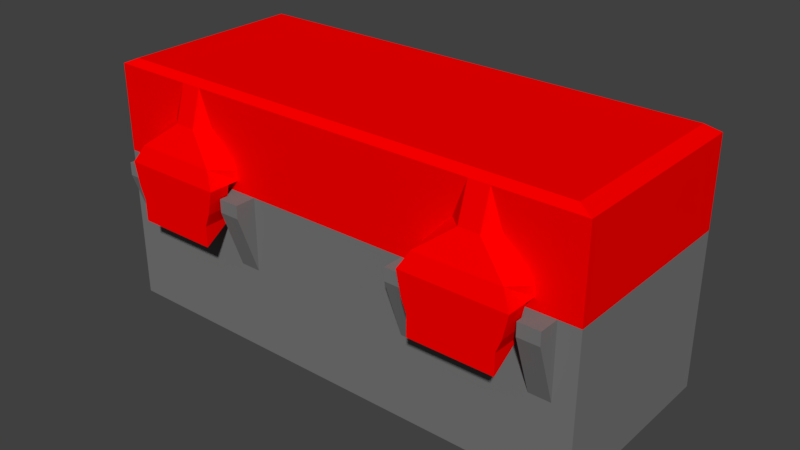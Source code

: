 # Source: Led2.blend  (saved by Blender 2.78.0; exported with 4.5.12 LTS)
import bpy
from mathutils import Matrix  # noqa: F401  (used for matrix-valued properties, if any)

bpy.ops.wm.read_factory_settings(use_empty=True)
scene = bpy.context.scene
scene.name = 'Scene'

# ---- collections
col_collection_1 = bpy.data.collections.new('Collection 1'); scene.collection.children.link(col_collection_1)
col_collection_5 = bpy.data.collections.new('Collection 5'); scene.collection.children.link(col_collection_5)
col_collection_5.hide_render = True
col_collection_5.hide_viewport = True

# ---- materials (node trees are filled in below, after node groups)
mat_material = bpy.data.materials.new('Material')
mat_material.alpha_threshold = 0.0
mat_material.use_transparent_shadow = False
mat_material.diffuse_color = (1.0, 0.0, 0.0, 1.0)
mat_material.roughness = 0.5
mat_material.line_color = (0.0, 0.0, 0.0, 1.0)
mat_material_001 = bpy.data.materials.new('Material.001')
mat_material_001.alpha_threshold = 0.0
mat_material_001.use_transparent_shadow = False
mat_material_001.diffuse_color = (0.1845, 0.1845, 0.1845, 1.0)
mat_material_001.roughness = 0.5

# ---- material node trees

# ---- world
world_world = bpy.data.worlds.new('World'); scene.world = world_world
world_world.color = (0.05088, 0.05088, 0.05088)
world_world.use_sun_shadow = False
world_world.sun_shadow_jitter_overblur = 0.0
world_world.cycles.sampling_method = 'MANUAL'

# ---- meshes
me_plane = bpy.data.meshes.new('Plane')
me_plane.from_pydata([(41.98, 6.201, 15.81), (41.98, 6.201, -4.187)], [(0, 1)], [])
me_plane.use_remesh_preserve_volume = False
me_plane.use_remesh_preserve_attributes = False
me_plane.use_mirror_vertex_groups = False
me_plane.update()
me_cube_003 = bpy.data.meshes.new('Cube.003')
me_cube_003.from_pydata([(0.9545, 0.05, 0.9374), (-1.091, 0.85, 0.408), (1.091, 0.85, 0.408), (-1.091, 0.05, 0.408), (1.091, 0.05, 0.408), (1.0, 0.65, 0.7609), (-1.0, 0.65, 0.7609), (1.0, 0.65, 0.408), (-1.0, 0.65, 0.408), (0.9545, -0.07662, 0.7609), (1.0, 0.05, 0.7609), (1.0, 0.05, 0.408), (-0.9545, -0.07662, 0.7609), (-1.0, 0.05, 0.7609), (-1.0, 0.05, 0.408), (0.9091, 0.65, 1.114), (0.4545, 0.65, 1.114), (0.6368, 0.05, 1.349), (0.7268, 0.05, 1.349), (0.9091, 0.85, 0.408), (0.4545, 0.85, 0.408), (0.9091, 0.65, 0.7609), (0.4545, 0.65, 0.7609), (0.9091, 0.65, 0.408), (0.4545, 0.65, 0.408), (0.4545, 0.05, 1.114), (0.9091, 0.05, 1.114), (1.091, 0.05, 0.5256), (-1.091, 0.05, 0.5256), (1.091, 0.85, 0.5256), (-1.091, 0.85, 0.5256), (1.0, 0.65, 0.5256), (-1.0, 0.65, 0.5256), (-1.0, 0.05, 0.5256), (1.0, 0.05, 0.5256), (0.9091, 0.65, 0.5256), (0.4545, 0.65, 0.5256), (0.9091, 0.85, 0.5256), (0.4545, 0.85, 0.5256), (0.9091, 1.15, 0.408), (0.4545, 1.15, 0.408), (0.8672, 1.094, 0.5959), (0.4965, 1.094, 0.5959), (0.4545, 0.95, 0.408), (0.9091, 0.95, 0.408), (0.8636, 1.15, -0.003798), (0.5, 1.15, -0.003798), (0.5, 0.95, -0.003798), (0.8636, 0.95, -0.003798), (0.8864, 0.95, 0.1433), (0.4773, 0.95, 0.1433), (0.8864, 1.15, 0.1433), (0.4773, 1.15, 0.1433), (0.5, 0.85, -0.003798), (0.8636, 0.85, -0.003798), (0.5, 0.95, -0.08615), (0.8636, 0.95, -0.08615), (0.8636, 1.15, -0.2391), (0.5, 1.15, -0.2391), (-1.045, 0.05, 0.408), (1.091, 0.05, 0.2903), (-1.045, 0.75, 0.408), (1.045, 0.75, 0.408), (1.045, 0.05, 0.408), (0.4545, 0.75, 0.408), (0.9091, 0.75, 0.408), (-1.091, 0.85, 0.2903), (1.091, 0.85, 0.2903), (0.9091, 0.85, 0.2903), (0.4545, 0.85, 0.2903), (1.045, 0.05, 0.3253), (1.065, 0.05, 0.2903), (1.045, 0.75, 0.3253), (1.065, 0.7922, 0.2903), (-1.065, 0.05, 0.2903), (-1.045, 0.05, 0.3253), (0.9091, 0.75, 0.3253), (0.9091, 0.7922, 0.2903), (-1.045, 0.75, 0.3253), (-1.065, 0.7922, 0.2903), (-1.091, 0.05, 0.2903), (-1.091, 0.05, 0.3253), (0.4545, 0.7922, 0.2903), (0.4545, 0.75, 0.3253), (0.9545, 0.65, 0.5256), (0.9545, 0.65, 0.408), (0.9545, 0.65, 0.7609), (0.9545, 0.85, 0.5256), (0.9545, 0.65, 1.114), (0.9545, 0.05, 1.114), (0.9545, 0.85, 0.408), (0.9545, 0.05, 1.349), (0.9545, 0.75, 0.408), (0.9545, 0.85, 0.2903), (0.9545, 0.7922, 0.2903), (0.9545, 0.75, 0.3253), (0.4091, 0.05, 1.349), (0.4091, 0.05, 1.114), (0.4091, 0.75, 0.408), (0.4091, 0.7922, 0.2903), (0.4091, 0.65, 0.7609), (0.4091, 0.65, 0.5256), (0.4091, 0.85, 0.5256), (0.4091, 0.65, 0.408), (0.4091, 0.65, 1.114), (0.4091, 0.85, 0.408), (0.4091, 0.85, 0.2903), (0.4091, 0.75, 0.3253), (-0.4545, 0.05, 1.114), (-0.9091, 0.05, 1.114), (-0.9091, 0.65, 0.408), (-0.4546, 0.65, 0.408), (-0.9091, 0.65, 0.7609), (-0.4545, 0.65, 0.7609), (-0.9091, 0.85, 0.408), (-0.4546, 0.85, 0.408), (-0.6362, 0.05, 1.349), (-0.7274, 0.05, 1.349), (-0.9091, 0.65, 1.114), (-0.4545, 0.65, 1.114), (-0.4546, 0.65, 0.5256), (-0.9091, 0.65, 0.5256), (-0.4546, 0.85, 0.5256), (-0.9091, 0.85, 0.5256), (-0.4546, 1.15, 0.408), (-0.9091, 1.15, 0.408), (-0.4963, 1.094, 0.596), (-0.8673, 1.094, 0.596), (-0.9091, 0.95, 0.408), (-0.4546, 0.95, 0.408), (-0.5, 1.15, -0.003798), (-0.8636, 1.15, -0.003798), (-0.8636, 0.95, -0.003798), (-0.5, 0.95, -0.003798), (-0.4773, 0.95, 0.1433), (-0.8864, 0.95, 0.1433), (-0.4773, 1.15, 0.1433), (-0.8864, 1.15, 0.1433), (-0.8636, 0.85, -0.003798), (-0.5, 0.85, -0.003798), (-0.8636, 0.95, -0.08615), (-0.5, 0.95, -0.08615), (-0.5, 1.15, -0.2391), (-0.8636, 1.15, -0.2391), (-0.9091, 0.75, 0.408), (-0.4546, 0.75, 0.408), (-0.4546, 0.85, 0.2903), (-0.9091, 0.85, 0.2903), (-0.4546, 0.75, 0.3253), (-0.4546, 0.7922, 0.2903), (-0.9091, 0.7922, 0.2903), (-0.9091, 0.75, 0.3253), (-0.4091, 0.65, 0.5256), (-0.4091, 0.65, 0.408), (-0.4091, 0.65, 0.7609), (-0.4091, 0.85, 0.5256), (-0.4091, 0.65, 1.114), (-0.4091, 0.05, 1.114), (-0.4091, 0.85, 0.408), (-0.4091, 0.05, 1.349), (-0.4091, 0.75, 0.408), (-0.4091, 0.85, 0.2903), (-0.4091, 0.7922, 0.2903), (-0.4091, 0.75, 0.3253), (-0.9545, 0.05, 1.349), (-0.9545, 0.05, 1.114), (-0.9545, 0.75, 0.408), (-0.9545, 0.7922, 0.2903), (-0.9545, 0.65, 0.7609), (-0.9545, 0.65, 0.5256), (-0.9545, 0.85, 0.5256), (-0.9545, 0.65, 0.408), (-0.9545, 0.65, 1.114), (-0.9545, 0.85, 0.408), (-0.9545, 0.85, 0.2903), (-0.9545, 0.75, 0.3253), (0.9545, -0.4299, 0.9374), (-1.091, -1.05, 0.408), (1.091, -1.05, 0.408), (-1.091, -0.25, 0.408), (1.0, -0.85, 0.7609), (-1.0, -0.85, 0.7609), (1.0, -0.85, 0.408), (-1.0, -0.85, 0.408), (0.9091, -0.85, 1.114), (0.4545, -0.85, 1.114), (0.9091, -1.05, 0.408), (0.4545, -1.05, 0.408), (0.9091, -0.85, 0.7609), (0.4545, -0.85, 0.7609), (0.9091, -0.85, 0.408), (0.4545, -0.85, 0.408), (-1.091, -0.25, 0.5256), (1.091, -1.05, 0.5256), (-1.091, -1.05, 0.5256), (1.0, -0.85, 0.5256), (-1.0, -0.85, 0.5256), (0.9091, -0.85, 0.5256), (0.4545, -0.85, 0.5256), (0.9091, -1.05, 0.5256), (0.4545, -1.05, 0.5256), (0.9091, -1.35, 0.408), (0.4545, -1.35, 0.408), (0.8672, -1.293, 0.5959), (0.4965, -1.293, 0.5959), (0.4545, -1.15, 0.408), (0.9091, -1.15, 0.408), (0.8636, -1.35, -0.003798), (0.5, -1.35, -0.003798), (0.5, -1.15, -0.003798), (0.8636, -1.15, -0.003798), (0.8864, -1.15, 0.1433), (0.4773, -1.15, 0.1433), (0.8864, -1.35, 0.1433), (0.4773, -1.35, 0.1433), (0.5, -1.05, -0.003798), (0.8636, -1.05, -0.003798), (0.5, -1.15, -0.08615), (0.8636, -1.15, -0.08615), (0.8636, -1.35, -0.2391), (0.5, -1.35, -0.2391), (-1.045, -0.25, 0.408), (-1.045, -0.95, 0.408), (1.045, -0.95, 0.408), (0.4545, -0.95, 0.408), (0.9091, -0.95, 0.408), (-1.091, -1.05, 0.2903), (1.091, -1.05, 0.2903), (0.9091, -1.05, 0.2903), (0.4545, -1.05, 0.2903), (1.045, -0.95, 0.3253), (1.065, -0.9922, 0.2903), (-1.065, -0.25, 0.2903), (-1.045, -0.25, 0.3253), (0.9091, -0.95, 0.3253), (0.9091, -0.9922, 0.2903), (-1.045, -0.95, 0.3253), (-1.065, -0.9922, 0.2903), (-1.091, -0.25, 0.2903), (-1.091, -0.25, 0.3253), (0.4545, -0.9922, 0.2903), (0.4545, -0.95, 0.3253), (0.9545, -0.85, 0.5256), (0.9545, -0.85, 0.408), (0.9545, -0.85, 0.7609), (0.9545, -1.05, 0.5256), (0.9545, -0.85, 1.114), (0.9545, -1.05, 0.408), (0.9545, -0.95, 0.408), (0.9545, -1.05, 0.2903), (0.9545, -0.9922, 0.2903), (0.9545, -0.95, 0.3253), (0.4091, -0.95, 0.408), (0.4091, -0.9922, 0.2903), (0.4091, -0.85, 0.7609), (0.4091, -0.85, 0.5256), (0.4091, -1.05, 0.5256), (0.4091, -0.85, 0.408), (0.4091, -0.85, 1.114), (0.4091, -1.05, 0.408), (0.4091, -1.05, 0.2903), (0.4091, -0.95, 0.3253), (-0.9091, -0.85, 0.408), (-0.4546, -0.85, 0.408), (-0.9091, -0.85, 0.7609), (-0.4545, -0.85, 0.7609), (-0.9091, -1.05, 0.408), (-0.4546, -1.05, 0.408), (-0.9091, -0.85, 1.114), (-0.4545, -0.85, 1.114), (-0.4546, -0.85, 0.5256), (-0.9091, -0.85, 0.5256), (-0.4546, -1.05, 0.5256), (-0.9091, -1.05, 0.5256), (-0.4546, -1.35, 0.408), (-0.9091, -1.35, 0.408), (-0.4963, -1.293, 0.596), (-0.8673, -1.293, 0.596), (-0.9091, -1.15, 0.408), (-0.4546, -1.15, 0.408), (-0.5, -1.35, -0.003798), (-0.8636, -1.35, -0.003798), (-0.8636, -1.15, -0.003798), (-0.5, -1.15, -0.003798), (-0.4773, -1.15, 0.1433), (-0.8864, -1.15, 0.1433), (-0.4773, -1.35, 0.1433), (-0.8864, -1.35, 0.1433), (-0.8636, -1.05, -0.003798), (-0.5, -1.05, -0.003798), (-0.8636, -1.15, -0.08615), (-0.5, -1.15, -0.08615), (-0.5, -1.35, -0.2391), (-0.8636, -1.35, -0.2391), (-0.9091, -0.95, 0.408), (-0.4546, -0.95, 0.408), (-0.4546, -1.05, 0.2903), (-0.9091, -1.05, 0.2903), (-0.4546, -0.95, 0.3253), (-0.4546, -0.9922, 0.2903), (-0.9091, -0.9922, 0.2903), (-0.9091, -0.95, 0.3253), (-0.4091, -0.85, 0.5256), (-0.4091, -0.85, 0.408), (-0.4091, -0.85, 0.7609), (-0.4091, -1.05, 0.5256), (-0.4091, -0.85, 1.114), (-0.4091, -1.05, 0.408), (-0.4091, -0.95, 0.408), (-0.4091, -1.05, 0.2903), (-0.4091, -0.9922, 0.2903), (-0.4091, -0.95, 0.3253), (-0.9545, -0.5832, 0.7609), (-0.9545, -0.95, 0.408), (-0.9545, -0.9922, 0.2903), (-0.9545, -0.85, 0.7609), (-0.9545, -0.85, 0.5256), (-0.9545, -1.05, 0.5256), (-0.9545, -0.85, 0.408), (-0.9545, -0.85, 1.114), (-0.9545, -1.05, 0.408), (-0.9545, -1.05, 0.2903), (-0.9545, -0.95, 0.3253), (-1.091, 0.85, 0.879), (0.5805, 0.85, 0.879), (0.7831, 0.85, 0.879), (-1.091, 0.05, 0.879), (1.091, 0.05, 0.879), (1.091, 0.85, 0.879), (0.9545, 0.85, 0.879), (0.4091, 0.85, 0.879), (-0.7844, 0.85, 0.879), (-0.5792, 0.85, 0.879), (-0.4091, 0.85, 0.879), (-0.9545, 0.85, 0.879), (-1.091, -1.05, 0.879), (0.5805, -1.05, 0.879), (0.7831, -1.05, 0.879), (-1.091, -0.25, 0.879), (1.091, -1.05, 0.879), (0.9545, -1.05, 0.879), (0.4091, -1.05, 0.879), (-0.7844, -1.05, 0.879), (-0.5792, -1.05, 0.879), (-0.4091, -1.05, 0.879), (-0.9545, -1.05, 0.879), (0.6368, 0.9571, 0.8773), (0.7268, 0.9571, 0.8773), (0.6368, -1.155, 0.8773), (0.7268, -1.155, 0.8773), (-0.7274, 0.9564, 0.8773), (-0.6362, 0.9564, 0.8773), (-0.7274, -1.154, 0.8773), (-0.6362, -1.154, 0.8773), (1.03, 0.782, 1.349), (1.091, 0.85, 1.278), (-1.03, 0.782, 1.349), (-1.091, 0.85, 1.278), (1.03, 0.05, 1.349), (1.091, 0.05, 1.278), (-1.091, 0.05, 1.278), (-1.03, 0.05, 1.349), (0.7268, 0.85, 1.278), (0.7268, 0.782, 1.349), (0.6368, 0.782, 1.349), (0.6368, 0.85, 1.278), (0.9545, 0.782, 1.349), (0.9545, 0.85, 1.278), (0.4091, 0.85, 1.278), (0.4091, 0.782, 1.349), (-0.7274, 0.85, 1.278), (-0.7274, 0.782, 1.349), (-0.6362, 0.85, 1.278), (-0.6362, 0.782, 1.349), (-0.4091, 0.782, 1.349), (-0.4091, 0.85, 1.278), (-0.9545, 0.782, 1.349), (-0.9545, 0.85, 1.278), (1.03, -0.9887, 1.349), (1.091, -1.05, 1.278), (-1.03, -0.9887, 1.349), (-1.091, -1.05, 1.278), (-0.9545, -0.4299, 0.9374), (-1.091, -0.25, 1.278), (0.7268, -0.9887, 1.349), (0.7268, -1.05, 1.278), (0.6368, -1.05, 1.278), (0.6368, -0.9887, 1.349), (0.9545, -1.05, 1.278), (0.9545, -0.9887, 1.349), (0.4091, -0.9887, 1.349), (0.4091, -1.05, 1.278), (-0.7274, -1.05, 1.278), (-0.7274, -0.9887, 1.349), (-0.6362, -0.9887, 1.349), (-0.6362, -1.05, 1.278), (-0.4091, -1.05, 1.278), (-0.4091, -0.9887, 1.349), (-0.9545, -1.05, 1.278), (-0.9545, -0.9887, 1.349), (1.0, -0.5832, 0.7609), (-1.0, -0.4299, 0.5256), (0.4545, -0.4299, 1.114), (-1.0, -0.4299, 1.114), (1.091, -0.4299, 0.5256), (1.0, -0.4299, 0.408), (-1.091, -0.4299, 0.5256), (-1.0, -0.4299, 0.408), (1.0, -0.4299, 0.5256), (0.9091, -0.4299, 1.114), (-1.091, -0.4299, 0.408), (1.091, -0.4299, 0.408), (-1.0, -0.5832, 0.7609), (-1.045, -0.4299, 0.408), (1.045, -0.4299, 0.408), (1.091, -0.4299, 0.2903), (1.065, -0.4299, 0.2903), (1.045, -0.4299, 0.3253), (-1.065, -0.4299, 0.2903), (-1.045, -0.4299, 0.3253), (-1.091, -0.4299, 0.2903), (0.9545, -0.4299, 1.114), (0.4091, -0.4299, 1.114), (-0.9091, -0.4299, 1.114), (-0.4545, -0.4299, 1.114), (-0.4091, -0.4299, 1.114), (-0.9545, -0.4299, 1.114), (1.091, -0.4299, 0.879), (-1.091, -0.4299, 0.879), (1.03, -0.4299, 1.349), (1.091, -0.4299, 1.278), (-1.03, -0.4299, 1.349), (-1.091, -0.4299, 1.278), (0.9545, -0.4299, 1.349), (-0.9545, -0.4299, 1.349), (0.7268, -0.4299, 1.349), (0.6368, -0.4299, 1.349), (0.4091, -0.4299, 1.349), (-0.4091, -0.4299, 1.349), (-0.7274, -0.4299, 1.349), (-0.6362, -0.4299, 1.349), (-1.0, -0.25, 0.408), (-1.0, -0.25, 0.5256), (-1.0, -0.07662, 0.7609), (-1.0, -0.2299, 1.114), (1.045, -0.25, 0.408), (1.065, -0.25, 0.2903), (1.091, -0.25, 0.2903), (0.6368, -0.25, 1.349), (1.0, -0.07662, 0.7609), (1.0, -0.25, 0.5256), (0.4545, -0.2299, 1.114), (0.9091, -0.2299, 1.114), (0.7268, -0.25, 1.349), (1.0, -0.2299, 1.114), (1.091, -0.25, 0.408), (1.0, -0.25, 0.408), (1.091, -0.25, 0.5256), (1.045, -0.25, 0.3253), (0.9545, -0.2299, 1.114), (0.9545, -0.25, 1.349), (0.4091, -0.2299, 1.114), (0.4091, -0.25, 1.349), (-0.7274, -0.25, 1.349), (-0.9091, -0.2299, 1.114), (-0.4545, -0.2299, 1.114), (-0.6362, -0.25, 1.349), (-0.4091, -0.2299, 1.114), (-0.4091, -0.25, 1.349), (-0.9545, -0.2299, 1.114), (-0.9545, -0.25, 1.349), (1.091, -0.25, 0.879), (-1.03, -0.25, 1.349), (1.091, -0.25, 1.278), (1.03, -0.25, 1.349), (0.4545, 0.65, 0.9374), (-0.9545, 0.05, 0.7609), (0.9091, 0.65, 0.9374), (0.9545, -0.2299, 0.9374), (-0.9545, -0.2299, 0.9374), (0.9545, 0.65, 0.9374), (0.4091, 0.65, 0.9374), (-0.9091, 0.65, 0.9374), (-0.4545, 0.65, 0.9374), (-0.4091, 0.65, 0.9374), (-0.9545, 0.65, 0.9374), (0.4545, -0.85, 0.9374), (0.9091, -0.85, 0.9374), (0.9545, -0.85, 0.9374), (0.4091, -0.85, 0.9374), (-0.9091, -0.85, 0.9374), (-0.4545, -0.85, 0.9374), (-0.4091, -0.85, 0.9374), (-0.9545, -0.85, 0.9374), (-1.0, -0.4299, 0.9374), (1.0, -0.2299, 0.9374), (-1.0, -0.2299, 0.9374), (-0.9545, 0.05, 0.9374), (1.0, -0.4299, 1.114), (0.9545, -0.5832, 0.7609), (0.9545, 0.05, 0.7609), (1.0, -0.4299, 0.9374)], [], [(92, 62, 7, 85), (8, 32, 33, 14), (20, 43, 44, 19), (44, 49, 51, 39), (59, 61, 8, 14), (450, 449, 10, 34), (480, 88, 15, 477), (85, 84, 35, 23), (26, 25, 16, 15), (32, 6, 13, 33), (90, 19, 37, 87), (460, 474, 358, 91), (221, 59, 14, 441), (334, 323, 357, 377), (61, 59, 75, 78), (106, 69, 82, 99), (170, 334, 331, 123), (34, 10, 5, 31), (64, 65, 23, 24), (91, 366, 363, 18), (479, 497, 165, 469), (93, 67, 73, 94), (19, 41, 37), (164, 376, 356, 361), (50, 47, 53), (37, 325, 329, 87), (53, 55, 56, 54), (477, 15, 16, 475), (11, 34, 31, 7), (87, 329, 328, 29), (443, 442, 33, 13), (84, 86, 21, 35), (52, 46, 47, 50), (58, 55, 47, 46), (89, 26, 15, 88), (23, 35, 36, 24), (37, 41, 347, 325), (340, 388, 385, 337), (452, 451, 25, 26), (30, 323, 334, 170), (346, 42, 38, 324), (55, 53, 47), (171, 169, 32, 8), (49, 48, 45, 51), (51, 45, 46, 52), (173, 1, 30, 170), (43, 50, 49, 44), (39, 40, 42, 41), (40, 52, 50, 43), (54, 48, 49), (65, 64, 83, 76), (53, 54, 49, 50), (56, 55, 58, 57), (1, 3, 28, 30), (480, 0, 89, 88), (328, 329, 367, 355), (469, 444, 496, 479), (35, 21, 22, 36), (12, 479, 496, 443), (39, 51, 52, 40), (169, 168, 6, 32), (20, 19, 68, 69), (193, 339, 340, 245), (4, 2, 29, 27), (57, 58, 46, 45), (105, 20, 69, 106), (56, 57, 45, 48), (69, 68, 77, 82), (90, 2, 67, 93), (54, 56, 48), (80, 66, 79, 74), (2, 4, 60, 67), (3, 1, 66, 80, 81), (59, 3, 81, 75), (92, 65, 76, 95), (192, 28, 3, 179), (98, 64, 24, 103), (67, 60, 71, 73), (62, 63, 11, 7), (166, 61, 78, 175), (99, 82, 83, 107), (73, 71, 70, 72), (94, 73, 72, 95), (74, 79, 78, 75), (82, 77, 76, 83), (80, 74, 75, 81), (63, 62, 72, 70), (458, 445, 63, 70), (457, 455, 4, 27), (453, 460, 91, 18), (441, 14, 33, 442), (462, 448, 17, 96), (473, 471, 327, 359), (459, 452, 26, 89), (456, 450, 34, 11), (0, 478, 459, 89), (329, 325, 362, 367), (317, 345, 335, 194), (128, 135, 134, 129), (468, 462, 96, 159), (152, 154, 113, 120), (98, 160, 163, 107), (157, 108, 119, 156), (114, 128, 129, 115), (101, 100, 154, 152), (97, 157, 156, 104), (105, 158, 155, 102), (103, 101, 152, 153), (481, 104, 156, 484), (28, 326, 323, 30), (102, 330, 324, 38), (331, 370, 350), (96, 369, 374, 159), (451, 461, 97, 25), (459, 478, 495, 454), (77, 94, 95, 76), (62, 92, 95, 72), (19, 90, 93, 68), (5, 10, 500, 86), (323, 326, 360, 357), (31, 5, 86, 84), (404, 427, 339, 193), (68, 93, 94, 77), (358, 354, 366, 91), (2, 90, 87, 29), (7, 31, 84, 85), (9, 449, 495, 478), (65, 92, 85, 23), (330, 333, 375, 368), (324, 365, 346), (155, 333, 330, 102), (475, 16, 104, 481), (24, 36, 101, 103), (20, 105, 102, 38), (25, 97, 104, 16), (36, 22, 100, 101), (64, 98, 107, 83), (117, 371, 376, 164), (162, 99, 107, 163), (160, 98, 103, 153), (158, 105, 106, 161), (161, 106, 99, 162), (66, 174, 167, 79), (1, 173, 174, 66), (61, 166, 171, 8), (79, 167, 175, 78), (497, 485, 172, 165), (350, 127, 123, 331), (372, 332, 351), (108, 109, 118, 119), (159, 374, 373, 116), (135, 132, 138), (153, 152, 120, 111), (134, 133, 130, 136), (174, 147, 150, 167), (123, 127, 114), (136, 130, 131, 137), (484, 156, 119, 483), (115, 126, 122), (144, 145, 111, 110), (158, 115, 122, 155), (438, 440, 394, 397), (138, 140, 141, 139), (143, 140, 132, 131), (140, 138, 132), (483, 119, 118, 482), (129, 134, 136, 124), (111, 120, 121, 110), (137, 131, 132, 135), (124, 125, 127, 126), (125, 137, 135, 128), (139, 133, 134), (145, 144, 151, 148), (138, 139, 134, 135), (141, 140, 143, 142), (120, 113, 112, 121), (124, 136, 137, 125), (114, 115, 146, 147), (142, 143, 131, 130), (173, 114, 147, 174), (141, 142, 130, 133), (126, 351, 332, 122), (147, 146, 149, 150), (139, 141, 133), (160, 145, 148, 163), (166, 144, 110, 171), (167, 150, 151, 175), (150, 149, 148, 151), (470, 463, 117, 164), (465, 464, 109, 108), (467, 465, 108, 157), (466, 468, 159, 116), (464, 469, 165, 109), (149, 162, 163, 148), (115, 158, 161, 146), (146, 161, 162, 149), (145, 160, 153, 111), (333, 332, 372, 375), (331, 334, 377, 370), (406, 428, 338, 192), (482, 118, 172, 485), (110, 121, 169, 171), (114, 173, 170, 123), (109, 165, 172, 118), (121, 112, 168, 169), (144, 166, 175, 151), (461, 467, 157, 97), (248, 243, 182, 223), (407, 441, 442, 401), (187, 186, 206, 205), (206, 201, 213, 211), (413, 407, 183, 222), (488, 487, 184, 246), (243, 190, 197, 242), (409, 184, 185, 402), (401, 442, 443, 412), (247, 245, 199, 186), (200, 187, 204), (428, 432, 383, 338), (433, 435, 384, 389), (413, 419, 233, 221), (260, 253, 240, 229), (273, 342, 345, 317), (408, 195, 180, 400), (224, 191, 190, 225), (337, 385, 349), (493, 382, 426, 319), (249, 250, 231, 227), (186, 199, 203), (434, 431, 380, 399), (212, 215, 209), (17, 364, 369, 96), (245, 340, 337, 199), (215, 216, 218, 217), (487, 486, 185, 184), (405, 182, 195, 408), (471, 457, 27, 327), (242, 197, 188, 244), (214, 212, 209, 208), (220, 208, 209, 217), (421, 246, 184, 409), (190, 191, 198, 197), (203, 199, 337, 349), (362, 325, 347), (192, 338, 326, 28), (204, 348, 336, 200), (217, 209, 215), (318, 183, 196, 316), (211, 213, 207, 210), (213, 214, 208, 207), (320, 317, 194, 177), (205, 206, 211, 212), (201, 203, 204, 202), (202, 205, 212, 214), (216, 211, 210), (225, 234, 241, 224), (215, 212, 211, 216), (218, 219, 220, 217), (410, 406, 192, 179), (176, 488, 246, 421), (339, 379, 388, 340), (382, 312, 412, 494), (197, 198, 189, 188), (494, 496, 444, 403), (201, 202, 214, 213), (316, 196, 181, 315), (187, 229, 228, 186), (411, 404, 193, 178), (219, 207, 208, 220), (259, 260, 229, 187), (218, 210, 207, 219), (229, 240, 235, 228), (247, 249, 227, 178), (216, 210, 218), (420, 418, 237, 226), (411, 415, 447, 455), (410, 420, 226, 177), (221, 233, 239, 179), (248, 251, 234, 225), (252, 257, 191, 224), (415, 416, 446, 447), (414, 405, 456, 445), (313, 322, 236, 222), (253, 261, 241, 240), (416, 417, 458, 446), (250, 251, 230, 231), (418, 419, 236, 237), (240, 241, 234, 235), (238, 239, 233, 232), (414, 417, 230, 223), (278, 279, 284, 285), (302, 270, 265, 304), (252, 261, 311, 308), (425, 306, 269, 424), (266, 267, 279, 278), (255, 302, 304, 254), (422, 258, 306, 425), (259, 256, 305, 307), (257, 303, 302, 255), (489, 492, 306, 258), (29, 328, 327, 27), (200, 336, 341, 256), (341, 391, 396, 344), (439, 434, 399, 393), (235, 234, 251, 250), (223, 230, 251, 248), (186, 228, 249, 247), (421, 459, 454, 498), (427, 430, 379, 339), (195, 242, 244, 180), (122, 332, 333, 155), (228, 235, 250, 249), (345, 398, 381, 335), (178, 193, 245, 247), (182, 243, 242, 195), (498, 454, 495, 501), (225, 190, 243, 248), (386, 336, 348), (336, 386, 391, 341), (256, 341, 344, 305), (486, 489, 258, 185), (191, 257, 255, 198), (187, 200, 256, 259), (402, 185, 258, 422), (198, 255, 254, 189), (224, 241, 261, 252), (310, 311, 261, 253), (308, 303, 257, 252), (307, 309, 260, 259), (309, 310, 253, 260), (226, 237, 314, 321), (177, 226, 321, 320), (222, 183, 318, 313), (237, 236, 322, 314), (277, 352, 342, 273), (276, 272, 343, 353), (424, 269, 268, 423), (343, 395, 353), (285, 288, 282), (303, 263, 270, 302), (284, 286, 280, 283), (321, 314, 300, 297), (273, 266, 277), (286, 287, 281, 280), (492, 491, 269, 306), (267, 272, 276), (294, 262, 263, 295), (307, 305, 272, 267), (288, 289, 291, 290), (293, 281, 282, 290), (290, 282, 288), (491, 490, 268, 269), (279, 274, 286, 284), (263, 262, 271, 270), (287, 285, 282, 281), (274, 276, 277, 275), (275, 278, 285, 287), (289, 284, 283), (295, 298, 301, 294), (288, 285, 284, 289), (291, 292, 293, 290), (270, 271, 264, 265), (274, 275, 287, 286), (266, 297, 296, 267), (292, 280, 281, 293), (320, 321, 297, 266), (291, 283, 280, 292), (297, 300, 299, 296), (289, 283, 291), (308, 311, 298, 295), (313, 318, 262, 294), (314, 322, 301, 300), (300, 301, 298, 299), (299, 298, 311, 310), (267, 296, 309, 307), (296, 299, 310, 309), (295, 263, 303, 308), (392, 342, 352), (342, 392, 398, 345), (490, 493, 319, 268), (262, 318, 316, 271), (266, 273, 317, 320), (423, 268, 319, 426), (271, 316, 315, 264), (294, 301, 322, 313), (179, 3, 59, 221), (324, 330, 368, 365), (18, 363, 364, 17), (472, 470, 164, 361), (436, 437, 390, 387), (435, 436, 387, 384), (347, 346, 365, 362), (448, 453, 18, 17), (116, 373, 371, 117), (349, 385, 386, 348), (437, 438, 397, 390), (463, 466, 116, 117), (440, 439, 393, 394), (351, 350, 370, 372), (353, 395, 392, 352), (344, 396, 395, 343), (429, 433, 389, 378), (367, 362, 363, 366), (359, 355, 354, 358), (357, 360, 361, 356), (355, 367, 366, 354), (377, 357, 356, 376), (365, 368, 369, 364), (375, 372, 373, 374), (370, 377, 376, 371), (368, 375, 374, 369), (389, 384, 385, 388), (429, 378, 379, 430), (431, 472, 383, 432), (473, 359, 358, 474), (378, 389, 388, 379), (399, 380, 381, 398), (387, 390, 391, 386), (397, 394, 395, 396), (393, 399, 398, 392), (390, 397, 396, 391), (362, 365, 364, 363), (384, 387, 386, 385), (372, 370, 371, 373), (394, 393, 392, 395), (327, 328, 355, 359), (352, 277, 276, 353), (348, 204, 203, 349), (347, 41, 42, 346), (350, 351, 126, 127), (305, 344, 343, 272), (380, 431, 432, 381), (474, 429, 430, 473), (474, 460, 433, 429), (466, 463, 439, 440), (462, 468, 438, 437), (453, 448, 436, 435), (448, 462, 437, 436), (464, 423, 426, 469), (465, 424, 423, 464), (451, 402, 422, 461), (471, 473, 430, 427), (501, 495, 449, 400), (463, 470, 434, 439), (461, 422, 425, 467), (467, 425, 424, 465), (445, 458, 417, 414), (232, 233, 419, 418), (231, 230, 417, 416), (223, 182, 405, 414), (227, 231, 416, 415), (179, 239, 238, 420, 410), (178, 227, 415, 411), (238, 232, 418, 420), (455, 457, 404, 411), (494, 403, 426, 382), (469, 426, 403, 444), (400, 180, 244, 499), (177, 194, 406, 410), (459, 421, 409, 452), (456, 405, 408, 450), (470, 472, 431, 434), (450, 408, 400, 449), (222, 236, 419, 413), (460, 453, 435, 433), (335, 381, 432, 428), (196, 401, 412, 181), (452, 409, 402, 451), (221, 441, 407, 413), (183, 407, 401, 196), (194, 335, 428, 406), (468, 466, 440, 438), (457, 471, 427, 404), (360, 383, 472, 361), (63, 445, 456, 11), (71, 446, 458, 70), (60, 447, 446, 71), (4, 455, 447, 60), (326, 338, 383, 360), (13, 6, 168, 476), (476, 168, 485, 497), (181, 412, 312, 315), (264, 315, 493, 490), (265, 264, 490, 491), (304, 265, 491, 492), (189, 254, 489, 486), (499, 244, 488, 176), (254, 304, 492, 489), (412, 443, 496, 494), (188, 189, 486, 487), (315, 312, 382, 493), (244, 188, 487, 488), (112, 482, 485, 168), (113, 483, 482, 112), (154, 484, 483, 113), (22, 475, 481, 100), (86, 500, 0, 480), (100, 481, 484, 154), (10, 449, 9, 500), (12, 476, 497, 479), (500, 9, 478, 0), (21, 477, 475, 22), (443, 13, 476, 12), (86, 480, 477, 21), (176, 501, 400, 499), (421, 498, 501, 176), (41, 44, 39), (203, 206, 186), (126, 129, 124), (128, 127, 125), (277, 278, 275), (279, 276, 274), (206, 203, 201), (204, 205, 202), (42, 43, 20), (43, 42, 40), (204, 187, 205), (276, 279, 267), (277, 266, 278), (114, 127, 128), (126, 115, 129), (20, 38, 42), (41, 19, 44)])
me_cube_003.materials.append(mat_material)
me_cube_003.use_remesh_preserve_volume = False
me_cube_003.use_remesh_preserve_attributes = False
me_cube_003.use_mirror_vertex_groups = False
me_cube_003.update()
me_cube_002 = bpy.data.meshes.new('Cube.002')
me_cube_002.from_pydata([(-1.0, 0.05, 0.4706), (1.091, 0.05, 0.4706), (-1.091, 0.05, 0.4706), (-1.091, 0.05, -1.294), (1.091, 0.05, -1.294), (1.091, 0.85, 0.4706), (-1.091, 0.85, 0.4706), (-1.091, 0.85, -1.294), (1.091, 0.85, -1.294), (-0.9545, 0.05, -0.7059), (0.9534, 0.05, -0.7059), (0.4557, 0.05, -1.059), (0.4557, 0.85, 0.4706), (0.4557, 0.05, -1.294), (0.4557, 0.85, -1.294), (0.4557, 0.65, -1.059), (0.9079, 0.05, -1.059), (0.9079, 0.85, 0.4706), (0.9079, 0.05, -1.294), (0.9079, 0.85, -1.294), (0.9079, 0.65, -1.059), (1.091, 0.05, 0.1765), (-1.091, 0.05, 0.1765), (1.091, 0.85, 0.1765), (-1.091, 0.85, 0.1765), (0.4557, 0.85, 0.1765), (0.9079, 0.85, 0.1765), (1.0, 0.85, 0.4706), (1.0, 0.05, -1.294), (1.0, 0.85, -1.294), (1.0, 0.85, 0.1765), (0.3648, 0.05, -1.059), (0.3648, 0.85, 0.4706), (0.3648, 0.05, -1.294), (0.3648, 0.85, -1.294), (0.3648, 0.65, -1.059), (0.3648, 0.85, 0.1765), (1.091, 0.85, 0.3235), (-1.091, 0.85, 0.3235), (1.091, 0.05, 0.3235), (-1.091, 0.05, 0.3235), (0.3648, 0.95, 0.4706), (1.0, 0.95, 0.4706), (1.0, 0.85, 0.3235), (0.3648, 0.85, 0.3235), (-1.0, 0.65, 0.5882), (0.4557, 0.95, 0.4706), (0.4557, 0.95, 0.3235), (0.9079, 0.95, 0.4706), (0.9079, 0.95, 0.3235), (-0.366, 0.85, 0.3235), (0.3648, 0.95, 0.3235), (0.4557, 1.05, 0.4706), (0.4557, 1.05, 0.3235), (0.3648, 1.05, 0.3235), (0.3648, 1.05, 0.4706), (-1.091, 0.05, -0.3529), (0.3648, 0.85, -0.3529), (-1.091, 0.85, -0.3529), (0.4557, 0.85, -0.3529), (1.0, 0.95, 0.3235), (0.9079, 1.05, 0.4706), (0.9079, 1.05, 0.3235), (1.0, 1.05, 0.3235), (1.0, 1.05, 0.4706), (1.091, 0.05, -0.3529), (1.0, 0.85, -0.3529), (1.091, 0.85, -0.3529), (0.9079, 0.85, -0.3529), (0.9079, 0.75, 0.4706), (1.045, 0.75, 0.4706), (0.4557, 0.75, 0.4706), (-1.045, 0.75, 0.4706), (-1.045, 0.05, 0.4706), (1.045, 0.05, 0.4706), (0.3648, 0.75, 0.4706), (1.0, 0.75, 0.4706), (-1.0, 0.65, 0.4706), (0.3648, 0.65, 0.4706), (0.9079, 0.65, 0.4706), (0.4557, 0.65, 0.4706), (1.0, 0.05, 0.4706), (1.0, 0.65, 0.4706), (0.3648, 0.65, 0.5882), (0.9079, 0.65, 0.5882), (0.4557, 0.65, 0.5882), (1.0, 0.05, 0.5882), (1.0, 0.65, 0.5882), (1.0, 0.75, 0.5532), (1.0, 0.7078, 0.5882), (-1.045, 0.75, 0.5532), (-1.026, 0.7078, 0.5882), (1.026, 0.7078, 0.5882), (1.045, 0.75, 0.5532), (0.3648, 0.7078, 0.5882), (0.3648, 0.75, 0.5532), (1.026, 0.05, 0.5882), (1.045, 0.05, 0.5532), (0.4557, 0.75, 0.5532), (0.4557, 0.7078, 0.5882), (-0.366, 0.85, 0.1765), (0.9079, 0.75, 0.5532), (0.9079, 0.7078, 0.5882), (-1.026, 0.05, 0.5882), (-1.045, 0.05, 0.5532), (-1.0, 0.05, 0.5882), (-1.0, 0.05, 0.5532), (0.3648, 0.65, -0.3529), (0.4557, 0.65, -0.3529), (1.0, 0.05, -0.3529), (-1.0, 0.65, -0.3529), (1.0, 0.65, -0.3529), (0.9079, 0.65, -0.3529), (-1.0, 0.05, -0.3529), (0.9534, 0.05, -1.294), (0.9534, 0.05, -1.059), (0.9534, 0.85, -1.294), (0.9534, 0.65, -1.059), (0.9534, 0.85, 0.4706), (0.9534, 0.95, 0.4706), (0.9534, 1.05, 0.4706), (0.9534, 1.05, 0.3235), (0.9534, 0.85, -0.3529), (0.9534, 0.75, 0.4706), (0.9534, 0.65, 0.4706), (0.9534, 0.65, 0.5882), (0.9534, 0.75, 0.5532), (0.9534, 0.7078, 0.5882), (0.9534, 0.65, -0.3529), (-1.0, 0.85, -1.294), (-1.0, 0.05, -1.294), (-1.0, 0.85, 0.4706), (-0.4569, 0.85, 0.1765), (-0.9091, 0.85, 0.1765), (-0.4569, 0.65, -1.059), (-0.4569, 0.85, -1.294), (-0.4569, 0.05, -1.294), (-0.4569, 0.85, 0.4706), (-0.4569, 0.05, -1.059), (-0.9545, 0.65, -1.059), (-0.9091, 0.85, -1.294), (-0.9091, 0.05, -1.294), (-0.9091, 0.85, 0.4706), (-0.9545, 0.05, -1.059), (-1.0, 0.85, 0.1765), (-1.0, 0.95, 0.4706), (-1.0, 0.85, 0.3235), (-0.9091, 0.95, 0.4706), (-0.9091, 0.95, 0.3235), (-0.4569, 0.95, 0.4706), (-0.4569, 0.95, 0.3235), (-1.0, 0.95, 0.3235), (-0.9091, 1.05, 0.4706), (-0.9091, 1.05, 0.3235), (-1.0, 1.05, 0.3235), (-1.0, 1.05, 0.4706), (-1.0, 0.85, -0.3529), (-0.9091, 0.85, -0.3529), (-0.4569, 1.05, 0.4706), (-0.4569, 1.05, 0.3235), (-0.4569, 0.85, -0.3529), (-0.4569, 0.75, 0.4706), (-0.9091, 0.75, 0.4706), (-1.0, 0.75, 0.4706), (-0.4569, 0.65, 0.4706), (-0.9091, 0.65, 0.4706), (-0.4569, 0.65, 0.5882), (-0.9091, 0.65, 0.5882), (-1.0, 0.7078, 0.5882), (-1.0, 0.75, 0.5532), (-0.9091, 0.75, 0.5532), (-0.9091, 0.7078, 0.5882), (-0.4569, 0.75, 0.5532), (-0.4569, 0.7078, 0.5882), (-0.9091, 0.65, -0.3529), (-0.4569, 0.65, -0.3529), (-0.366, 0.05, -1.294), (-0.366, 0.05, -1.059), (-0.366, 0.85, -1.294), (-0.366, 0.65, -1.059), (-0.366, 0.85, 0.4706), (-0.366, 0.95, 0.4706), (-0.366, 1.05, 0.4706), (-0.366, 1.05, 0.3235), (-0.366, 0.85, -0.3529), (-0.366, 0.75, 0.4706), (-0.366, 0.65, 0.4706), (-0.366, 0.65, 0.5882), (-0.366, 0.75, 0.5532), (-0.366, 0.7078, 0.5882), (-0.366, 0.65, -0.3529), (-1.045, 0.05, -0.3529), (-0.366, 0.95, 0.3235), (0.3648, 0.65, -0.7059), (0.4557, 0.65, -0.7059), (1.0, 0.05, -0.7059), (0.9079, 0.65, -0.7059), (-1.0, 0.05, -0.7059), (-1.0, 0.65, -0.7059), (1.0, 0.65, -0.7059), (0.9534, 0.65, -0.7059), (-0.9545, 0.65, -0.7059), (-0.4569, 0.65, -0.7059), (-0.366, 0.65, -0.7059), (-1.0, -0.25, 0.4706), (-1.0, -0.4299, -1.059), (1.0, -0.4299, -1.059), (1.091, -0.45, 0.4706), (-1.091, -0.25, 0.4706), (-1.091, -0.45, -1.294), (1.091, -0.45, -1.294), (1.091, -1.05, 0.4706), (-1.091, -1.05, 0.4706), (-1.091, -1.05, -1.294), (1.091, -1.05, -1.294), (0.9534, -0.5832, -0.7059), (0.4557, -0.45, -1.059), (0.4557, -1.05, 0.4706), (0.4557, -0.45, -1.294), (0.4557, -1.05, -1.294), (0.4557, -0.85, -1.059), (0.9079, -0.45, -1.059), (0.9079, -1.05, 0.4706), (0.9079, -0.45, -1.294), (0.9079, -1.05, -1.294), (0.9079, -0.85, -1.059), (1.091, -0.45, 0.1765), (-1.091, -0.25, 0.1765), (1.091, -1.05, 0.1765), (-1.091, -1.05, 0.1765), (0.4557, -1.05, 0.1765), (0.9079, -1.05, 0.1765), (1.0, -1.05, 0.4706), (1.0, -0.45, -1.294), (1.0, -1.05, -1.294), (1.0, -1.05, 0.1765), (0.3648, -0.45, -1.059), (0.3648, -1.05, 0.4706), (0.3648, -0.45, -1.294), (0.3648, -1.05, -1.294), (0.3648, -0.85, -1.059), (0.3648, -1.05, 0.1765), (1.091, -1.05, 0.3235), (-1.091, -1.05, 0.3235), (1.091, -0.45, 0.3235), (-1.091, -0.25, 0.3235), (0.3648, -1.15, 0.4706), (1.0, -1.15, 0.4706), (1.0, -1.05, 0.3235), (0.3648, -1.05, 0.3235), (-1.0, -0.85, 0.5882), (0.4557, -1.15, 0.4706), (0.4557, -1.15, 0.3235), (-1.0, -0.2299, -1.059), (-1.091, -0.25, -1.294), (0.4557, -0.25, -1.294), (0.4557, -0.25, -1.059), (0.3648, -0.25, -1.294), (0.3648, -0.25, -1.059), (0.9079, -1.15, 0.4706), (0.9079, -1.15, 0.3235), (1.091, -0.25, 0.1765), (1.0, -0.2299, -1.059), (1.091, -0.25, -1.294), (1.091, -0.25, 0.4706), (0.9079, -0.25, -1.294), (0.9079, -0.25, -1.059), (1.0, -0.25, -1.294), (1.091, -0.25, 0.3235), (-0.366, -1.05, 0.3235), (0.3648, -1.15, 0.3235), (0.4557, -1.25, 0.4706), (0.4557, -1.25, 0.3235), (0.3648, -1.25, 0.3235), (0.3648, -1.25, 0.4706), (-1.091, -0.25, -0.3529), (0.3648, -1.05, -0.3529), (-1.091, -1.05, -0.3529), (0.4557, -1.05, -0.3529), (1.091, -0.25, -0.3529), (1.0, -1.15, 0.3235), (0.9079, -1.25, 0.4706), (0.9079, -1.25, 0.3235), (1.0, -1.25, 0.3235), (1.0, -1.25, 0.4706), (1.091, -0.45, -0.3529), (1.0, -1.05, -0.3529), (1.091, -1.05, -0.3529), (0.9079, -1.05, -0.3529), (0.9079, -0.95, 0.4706), (1.045, -0.95, 0.4706), (0.4557, -0.95, 0.4706), (-1.045, -0.95, 0.4706), (-1.045, -0.25, 0.4706), (1.045, -0.45, 0.4706), (0.3648, -0.95, 0.4706), (1.0, -0.95, 0.4706), (1.045, -0.25, 0.4706), (-1.0, -0.85, 0.4706), (0.3648, -0.85, 0.4706), (0.9079, -0.85, 0.4706), (0.4557, -0.85, 0.4706), (1.0, -0.25, 0.4706), (1.0, -0.45, 0.4706), (1.0, -0.85, 0.4706), (0.3648, -0.85, 0.5882), (0.9079, -0.85, 0.5882), (0.4557, -0.85, 0.5882), (1.0, -0.25, 0.5882), (1.0, -0.45, 0.5882), (1.0, -0.85, 0.5882), (1.0, -0.95, 0.5532), (1.0, -0.9078, 0.5882), (-1.045, -0.95, 0.5532), (-1.026, -0.9078, 0.5882), (1.026, -0.9078, 0.5882), (1.045, -0.95, 0.5532), (0.3648, -0.9078, 0.5882), (0.3648, -0.95, 0.5532), (1.026, -0.45, 0.5882), (1.045, -0.45, 0.5532), (1.045, -0.25, 0.5532), (1.026, -0.25, 0.5882), (0.4557, -0.95, 0.5532), (0.4557, -0.9078, 0.5882), (-0.366, -1.05, 0.1765), (0.9079, -0.95, 0.5532), (0.9079, -0.9078, 0.5882), (-1.026, -0.25, 0.5882), (-1.045, -0.25, 0.5532), (-1.0, -0.25, 0.5882), (-1.0, -0.25, 0.5532), (0.3648, -0.85, -0.3529), (0.4557, -0.85, -0.3529), (1.0, -0.6033, -0.3529), (0.9534, -0.07662, -0.7059), (1.0, -0.09673, -0.3529), (-1.0, -0.85, -0.3529), (1.0, -0.85, -0.3529), (0.9079, -0.85, -0.3529), (-1.0, -0.25, -0.3529), (0.9534, -0.45, -1.294), (0.9534, -0.4299, -1.059), (0.9534, -1.05, -1.294), (0.9534, -0.85, -1.059), (0.9534, -1.05, 0.4706), (0.9534, -1.15, 0.4706), (0.9534, -0.2299, -1.059), (0.9534, -1.25, 0.4706), (0.9534, -1.25, 0.3235), (0.9534, -0.25, -1.294), (0.9534, -1.05, -0.3529), (0.9534, -0.95, 0.4706), (0.9534, -0.85, 0.4706), (0.9534, -0.85, 0.5882), (0.9534, -0.95, 0.5532), (0.9534, -0.9078, 0.5882), (0.9534, -0.85, -0.3529), (-1.0, -1.05, -1.294), (-1.0, -0.45, -1.294), (-1.0, -1.05, 0.4706), (-0.4569, -1.05, 0.1765), (-0.9091, -1.05, 0.1765), (-0.4569, -0.85, -1.059), (-0.4569, -1.05, -1.294), (-0.4569, -0.45, -1.294), (-0.4569, -1.05, 0.4706), (-0.4569, -0.45, -1.059), (-0.9545, -0.85, -1.059), (-0.9091, -1.05, -1.294), (-0.9091, -0.45, -1.294), (-0.9091, -1.05, 0.4706), (-0.9545, -0.4299, -1.059), (-1.0, -1.05, 0.1765), (-1.0, -1.15, 0.4706), (-1.0, -1.05, 0.3235), (-0.9091, -1.15, 0.4706), (-0.9091, -1.15, 0.3235), (-0.9091, -0.25, -1.294), (-0.9545, -0.2299, -1.059), (-1.0, -0.25, -1.294), (-0.4569, -1.15, 0.4706), (-0.4569, -1.15, 0.3235), (-0.4569, -0.25, -1.294), (-0.4569, -0.25, -1.059), (-1.0, -1.15, 0.3235), (-0.9091, -1.25, 0.4706), (-0.9091, -1.25, 0.3235), (-1.0, -1.25, 0.3235), (-1.0, -1.25, 0.4706), (-1.0, -1.05, -0.3529), (-0.9091, -1.05, -0.3529), (-0.4569, -1.25, 0.4706), (-0.4569, -1.25, 0.3235), (-0.4569, -1.05, -0.3529), (-0.4569, -0.95, 0.4706), (-0.9091, -0.95, 0.4706), (-1.0, -0.95, 0.4706), (-0.4569, -0.85, 0.4706), (-0.9091, -0.85, 0.4706), (-0.4569, -0.85, 0.5882), (-0.9091, -0.85, 0.5882), (-1.0, -0.9078, 0.5882), (-1.0, -0.95, 0.5532), (-0.9091, -0.95, 0.5532), (-0.9091, -0.9078, 0.5882), (-0.4569, -0.95, 0.5532), (-0.4569, -0.9078, 0.5882), (-0.9091, -0.85, -0.3529), (-0.4569, -0.85, -0.3529), (-0.366, -0.45, -1.294), (-0.366, -0.45, -1.059), (-0.366, -1.05, -1.294), (-0.366, -0.85, -1.059), (-0.366, -1.05, 0.4706), (-0.366, -1.15, 0.4706), (-0.366, -0.25, -1.059), (-0.366, -1.25, 0.4706), (-0.366, -1.25, 0.3235), (-0.366, -0.25, -1.294), (-0.366, -1.05, -0.3529), (-0.366, -0.95, 0.4706), (-0.366, -0.85, 0.4706), (-0.366, -0.85, 0.5882), (-0.366, -0.95, 0.5532), (-0.366, -0.9078, 0.5882), (-0.366, -0.85, -0.3529), (-1.045, -0.25, -0.3529), (-0.9545, -0.07662, -0.7059), (-0.366, -1.15, 0.3235), (0.3648, -0.85, -0.7059), (0.4557, -0.85, -0.7059), (1.0, -0.5832, -0.7059), (-1.0, -0.07662, -0.7059), (1.0, -0.07662, -0.7059), (0.9079, -0.85, -0.7059), (-1.0, -0.5832, -0.7059), (-1.0, -0.85, -0.7059), (1.0, -0.85, -0.7059), (0.9534, -0.85, -0.7059), (-0.9545, -0.85, -0.7059), (-0.4569, -0.85, -0.7059), (-0.366, -0.85, -0.7059), (-0.9545, -0.5832, -0.7059), (0.9534, -0.2299, -0.8824), (0.3648, 0.65, -0.8824), (0.4557, 0.65, -0.8824), (-1.0, -0.2299, -0.8824), (1.0, -0.2299, -0.8824), (0.9079, 0.65, -0.8824), (0.9534, 0.65, -0.8824), (-0.9545, 0.65, -0.8824), (-0.4569, 0.65, -0.8824), (-0.366, 0.65, -0.8824), (0.9534, 0.05, -0.8824), (-0.9545, -0.2299, -0.8824), (0.3648, -0.85, -0.8824), (0.4557, -0.85, -0.8824), (1.0, -0.4299, -0.8824), (0.9079, -0.85, -0.8824), (-1.0, -0.4299, -0.8824), (0.9534, -0.85, -0.8824), (-0.9545, -0.85, -0.8824), (-0.4569, -0.85, -0.8824), (-0.366, -0.85, -0.8824), (0.9534, -0.4299, -0.8824), (-0.9545, 0.05, -0.8824), (-0.9545, -0.4299, -0.8824), (-0.9091, -0.85, -1.059), (-0.9091, -0.85, -0.8824), (-0.9091, -0.85, -0.7059), (-0.9091, 0.65, -1.059), (-0.9091, 0.65, -0.7059), (-0.9091, 0.65, -0.8824), (-0.9091, -0.45, -1.059), (-0.9091, -0.25, -1.059), (-0.9091, 0.05, -1.059), (-0.9545, -0.25, -1.294), (-0.9545, 0.65, -0.3529), (-0.9545, 0.65, 0.5882), (-0.9545, 0.65, 0.4706), (-0.9545, 0.85, -1.294), (-0.9545, 1.05, 0.3235), (-0.9545, 0.05, -1.294), (-0.9545, 0.85, 0.4706), (-0.9545, 1.05, 0.4706), (-0.9545, 0.95, 0.4706), (-0.9545, 0.85, -0.3529), (-0.9545, 0.75, 0.4706), (-0.9545, 0.75, 0.5532), (-0.9545, 0.7078, 0.5882), (-0.9545, -0.85, -0.3529), (-0.9545, -0.85, 0.5882), (-0.9545, -0.85, 0.4706), (-0.9545, -1.05, -1.294), (-0.9545, -1.25, 0.3235), (-0.9545, -0.45, -1.294), (-0.9545, -1.05, 0.4706), (-0.9545, -1.25, 0.4706), (-0.9545, -1.15, 0.4706), (-0.9545, -1.05, -0.3529), (-0.9545, -0.95, 0.4706), (-0.9545, -0.95, 0.5532), (-0.9545, -0.9078, 0.5882), (-1.091, -0.45, 0.1765), (-1.026, -0.45, 0.5882), (-1.091, -0.45, 0.3235), (-1.091, -0.45, -0.3529), (-1.091, -0.45, 0.4706), (-1.045, -0.45, 0.5532), (-1.045, -0.45, 0.4706), (-1.0, -0.6033, -0.3529), (-1.0, -0.45, 0.4706), (-1.0, -0.45, 0.5882)], [], [(49, 47, 46, 48), (76, 70, 5, 27), (22, 40, 38, 24), (256, 266, 16, 11), (178, 184, 57, 34), (50, 180, 32, 44), (416, 258, 31, 177), (163, 131, 6, 72), (419, 176, 33, 257), (350, 265, 18, 114), (26, 49, 62, 68), (30, 60, 43), (41, 51, 44, 32), (145, 151, 146, 131), (80, 79, 84, 85), (65, 67, 23, 21), (21, 23, 37, 39), (31, 11, 15, 35), (184, 100, 36, 57), (263, 267, 28, 4), (41, 46, 52, 55), (120, 64, 63, 121), (255, 13, 18, 265), (69, 17, 12, 71), (11, 16, 20, 15), (4, 28, 29, 8), (258, 256, 11, 31), (12, 17, 48, 46), (33, 34, 14, 13), (75, 32, 180, 185), (123, 76, 27, 118), (279, 65, 21, 261), (8, 29, 66, 67), (72, 6, 2, 73), (263, 4, 65, 279), (176, 178, 34, 33), (36, 44, 51), (18, 13, 14, 19), (42, 27, 43, 60), (268, 39, 1, 264), (109, 81, 82, 111), (148, 150, 132, 133), (52, 53, 54, 55), (257, 33, 13, 255), (70, 74, 1, 5), (37, 43, 27, 5), (112, 79, 80, 108), (118, 27, 42, 119), (30, 66, 63, 60), (175, 164, 165, 174), (71, 12, 32, 75), (347, 115, 16, 266), (119, 120, 61, 48), (115, 117, 20, 16), (100, 50, 44, 36), (261, 21, 39, 268), (23, 30, 43, 37), (254, 275, 56, 3), (190, 107, 78, 186), (56, 22, 24, 58), (34, 57, 59, 14), (478, 174, 165, 480), (4, 8, 67, 65), (74, 297, 264, 1), (107, 108, 80, 78), (57, 54, 53, 59), (114, 18, 19, 116), (12, 46, 41, 32), (47, 49, 26, 25), (68, 59, 25, 26), (177, 31, 35, 179), (67, 66, 30, 23), (378, 141, 136, 383), (483, 481, 140, 141), (25, 59, 53, 47), (40, 2, 6, 38), (39, 37, 5, 1), (143, 476, 471, 139), (36, 51, 54, 57), (116, 19, 68, 122), (128, 124, 79, 112), (336, 302, 81, 109), (51, 41, 55, 54), (48, 61, 62, 49), (3, 56, 58, 7), (477, 483, 141, 378), (484, 486, 145, 131), (95, 188, 189, 94), (122, 68, 62, 121), (46, 47, 53, 52), (60, 63, 64, 42), (70, 76, 88, 93), (45, 168, 91), (163, 72, 90, 169), (78, 80, 85, 83), (0, 77, 45, 105, 106), (194, 196, 112, 108), (124, 82, 87, 125), (186, 78, 83, 187), (81, 302, 308, 86), (125, 87, 89, 127), (82, 81, 86, 87), (85, 99, 94, 83), (87, 86, 96, 92), (123, 69, 101, 126), (72, 73, 104, 90), (451, 466, 143, 139), (99, 85, 84, 102), (74, 70, 93, 97), (71, 75, 95, 98), (297, 74, 97, 321), (144, 146, 151), (73, 0, 106, 104), (416, 177, 138, 384), (75, 185, 188, 95), (45, 91, 103, 105), (86, 308, 322, 96), (69, 71, 98, 101), (93, 88, 89, 92), (169, 90, 91, 168), (126, 101, 102, 127), (90, 104, 103, 91), (97, 93, 92, 96), (98, 95, 94, 99), (321, 97, 96, 322), (83, 94, 189, 187), (105, 103, 104, 106), (87, 92, 89), (0, 113, 110, 77), (101, 98, 99, 102), (434, 336, 109, 195), (200, 128, 112, 196), (486, 147, 152, 485), (193, 194, 108, 107), (433, 197, 113, 340), (203, 193, 107, 190), (195, 109, 111, 199), (427, 340, 113, 191), (14, 59, 68, 19), (150, 148, 147, 149), (177, 179, 134, 138), (38, 6, 131, 146), (254, 3, 130, 380), (7, 58, 156, 129), (3, 7, 129, 130), (24, 38, 146, 144), (58, 24, 144, 156), (419, 383, 136, 176), (199, 111, 128, 200), (88, 126, 127, 89), (76, 123, 126, 88), (84, 125, 127, 102), (79, 124, 125, 84), (66, 122, 121, 63), (111, 82, 124, 128), (29, 116, 122, 66), (28, 114, 116, 29), (434, 195, 10, 335), (42, 64, 120, 119), (444, 448, 434, 335), (17, 118, 119, 48), (69, 123, 118, 17), (61, 120, 121, 62), (267, 350, 114, 28), (132, 150, 159, 160), (481, 487, 157, 140), (379, 475, 476, 143), (181, 182, 158, 149), (136, 141, 140, 135), (176, 136, 135, 178), (485, 482, 154, 155), (466, 455, 379, 143), (142, 137, 149, 147), (161, 137, 142, 162), (487, 482, 153, 157), (488, 484, 131, 163), (160, 157, 133, 132), (165, 164, 166, 167), (133, 157, 153, 148), (144, 151, 154, 156), (178, 135, 160, 184), (190, 186, 164, 175), (151, 145, 155, 154), (149, 158, 159, 150), (184, 160, 159, 183), (147, 148, 153, 152), (480, 165, 167, 479), (479, 490, 168, 45), (185, 161, 172, 188), (171, 167, 166, 173), (488, 163, 169, 489), (161, 162, 170, 172), (188, 172, 173, 189), (489, 169, 168, 490), (172, 170, 171, 173), (203, 190, 175, 202), (140, 157, 160, 135), (166, 187, 189, 173), (164, 186, 187, 166), (137, 180, 181, 149), (161, 185, 180, 137), (158, 182, 183, 159), (275, 427, 191, 56), (0, 73, 191, 113), (2, 40, 22, 56, 191, 73), (180, 50, 192, 181), (100, 192, 50), (181, 192, 183, 182), (183, 192, 100, 184), (453, 203, 202, 452), (451, 473, 472, 201), (195, 199, 200, 10), (454, 450, 117, 115), (453, 445, 193, 203), (445, 446, 194, 193), (450, 200, 196, 449), (444, 454, 115, 347), (113, 197, 198, 110), (446, 449, 196, 194), (260, 259, 251, 252), (296, 232, 211, 290), (227, 504, 506, 245), (256, 216, 221, 266), (412, 239, 276, 420), (269, 249, 237, 414), (416, 411, 236, 258), (397, 292, 212, 360), (419, 257, 238, 410), (350, 341, 223, 265), (231, 288, 282, 260), (235, 248, 280), (246, 237, 249, 270), (374, 360, 375, 385), (301, 307, 306, 300), (285, 226, 228, 287), (226, 244, 242, 228), (236, 240, 220, 216), (420, 276, 241, 325), (263, 210, 233, 267), (246, 274, 271, 251), (348, 349, 283, 284), (255, 265, 223, 218), (289, 291, 217, 222), (216, 220, 225, 221), (210, 214, 234, 233), (258, 236, 216, 256), (217, 251, 259, 222), (238, 218, 219, 239), (295, 421, 414, 237), (352, 345, 232, 296), (279, 261, 226, 285), (214, 287, 286, 234), (292, 510, 508, 212), (263, 279, 285, 210), (410, 238, 239, 412), (241, 270, 249), (223, 224, 219, 218), (247, 280, 248, 232), (268, 264, 207, 244), (334, 338, 304, 303), (377, 362, 361, 382), (271, 274, 273, 272), (257, 255, 218, 238), (290, 211, 207, 294), (242, 211, 232, 248), (339, 333, 301, 300), (345, 346, 247, 232), (235, 280, 283, 286), (409, 408, 399, 398), (291, 295, 237, 217), (347, 266, 221, 342), (346, 259, 281, 348), (342, 221, 225, 344), (325, 241, 249, 269), (261, 268, 244, 226), (228, 242, 248, 235), (340, 511, 436, 433), (426, 422, 299, 332), (275, 507, 504, 227), (239, 219, 278, 276), (491, 493, 399, 408), (210, 285, 287, 214), (294, 207, 264, 297), (332, 299, 301, 333), (276, 278, 272, 273), (341, 343, 224, 223), (217, 237, 246, 251), (252, 230, 231, 260), (288, 231, 230, 278), (411, 413, 240, 236), (287, 228, 235, 286), (378, 383, 365, 370), (496, 370, 369, 494), (230, 252, 272, 278), (245, 506, 508, 208), (244, 207, 211, 242), (372, 368, 468, 474), (241, 276, 273, 270), (343, 351, 288, 224), (357, 339, 300, 353), (336, 334, 303, 302), (270, 273, 274, 246), (259, 260, 282, 281), (510, 509, 329, 293), (477, 378, 370, 496), (497, 360, 374, 499), (318, 317, 425, 424), (351, 349, 282, 288), (251, 271, 272, 252), (280, 247, 284, 283), (290, 316, 311, 296), (250, 314, 402), (397, 403, 313, 292), (299, 305, 307, 301), (204, 331, 330, 513, 512), (431, 333, 339, 435), (353, 354, 310, 304), (422, 423, 305, 299), (303, 309, 308, 302), (354, 356, 312, 310), (304, 310, 309, 303), (307, 305, 317, 324), (310, 315, 319, 309), (352, 355, 326, 289), (292, 313, 509, 510), (324, 327, 306, 307), (294, 320, 316, 290), (291, 323, 318, 295), (297, 321, 320, 294), (373, 385, 375), (293, 329, 331, 204), (416, 384, 367, 411), (295, 318, 424, 421), (250, 513, 505, 314), (309, 319, 322, 308), (289, 326, 323, 291), (316, 315, 312, 311), (403, 402, 314, 313), (355, 356, 327, 326), (313, 314, 505, 509), (320, 319, 315, 316), (323, 324, 317, 318), (321, 322, 319, 320), (305, 423, 425, 317), (330, 331, 329, 328), (310, 312, 315), (204, 512, 511, 340), (326, 327, 324, 323), (434, 432, 334, 336), (439, 435, 339, 357), (499, 498, 386, 376), (430, 332, 333, 431), (442, 426, 332, 430), (432, 438, 338, 334), (219, 224, 288, 278), (382, 381, 376, 377), (411, 367, 363, 413), (243, 375, 360, 212), (254, 380, 359, 209), (213, 358, 390, 277), (209, 359, 358, 213), (229, 373, 375, 243), (277, 390, 373, 229), (419, 410, 365, 383), (438, 439, 357, 338), (311, 312, 356, 355), (296, 311, 355, 352), (306, 327, 356, 354), (300, 306, 354, 353), (286, 283, 349, 351), (338, 357, 353, 304), (234, 286, 351, 343), (233, 234, 343, 341), (458, 465, 215, 432), (247, 346, 348, 284), (262, 347, 342, 206), (222, 259, 346, 345), (289, 222, 345, 352), (281, 282, 349, 348), (267, 233, 341, 350), (361, 394, 393, 382), (494, 369, 391, 500), (379, 372, 474, 475), (467, 443, 440, 462), (415, 381, 392, 417), (365, 364, 369, 370), (410, 412, 364, 365), (498, 389, 388, 495), (371, 376, 381, 366), (395, 396, 371, 366), (500, 391, 387, 495), (501, 397, 360, 497), (394, 361, 362, 391), (399, 401, 400, 398), (362, 377, 387, 391), (373, 390, 388, 385), (412, 420, 394, 364), (426, 409, 398, 422), (385, 388, 389, 374), (381, 382, 393, 392), (420, 418, 393, 394), (376, 386, 387, 377), (493, 492, 401, 399), (174, 478, 201, 472), (492, 250, 402, 503), (421, 424, 406, 395), (405, 407, 400, 401), (501, 502, 403, 397), (395, 406, 404, 396), (424, 425, 407, 406), (502, 503, 402, 403), (406, 407, 405, 404), (442, 441, 409, 426), (369, 364, 394, 391), (400, 407, 425, 423), (398, 400, 423, 422), (366, 381, 415, 414), (395, 366, 414, 421), (392, 393, 418, 417), (204, 340, 427, 293), (208, 293, 427, 275, 227, 245), (414, 415, 429, 269), (325, 269, 429), (415, 417, 418, 429), (418, 420, 325, 429), (464, 463, 441, 442), (462, 440, 470, 469), (438, 432, 215, 439), (461, 465, 342, 344), (464, 442, 430, 456), (447, 433, 436, 460), (456, 430, 431, 457), (461, 459, 435, 439), (448, 458, 432, 434), (457, 431, 435, 459), (220, 457, 459, 225), (262, 206, 458, 448), (344, 225, 459, 461), (240, 456, 457, 220), (253, 447, 460, 205), (413, 464, 456, 240), (439, 215, 465, 461), (368, 462, 469, 468), (413, 363, 463, 464), (372, 467, 462, 368), (206, 342, 465, 458), (15, 20, 449, 446), (335, 10, 454, 444), (117, 450, 449, 20), (35, 15, 446, 445), (440, 491, 408, 470), (179, 35, 445, 453), (10, 200, 450, 454), (139, 471, 473, 451), (179, 453, 452, 134), (9, 428, 455, 466), (347, 262, 448, 444), (201, 9, 466, 451), (253, 379, 455, 447), (469, 470, 441, 463), (468, 469, 463, 363), (470, 408, 409, 441), (174, 472, 202, 175), (473, 471, 134, 452), (472, 473, 452, 202), (475, 474, 367, 384), (474, 468, 363, 367), (476, 475, 384, 138), (471, 476, 138, 134), (436, 443, 467, 460), (437, 440, 443, 436), (437, 337, 491, 440), (404, 405, 503, 502), (396, 404, 502, 501), (401, 492, 503, 405), (298, 250, 492, 493), (396, 501, 497, 371), (390, 500, 495, 388), (253, 205, 372, 379), (386, 498, 495, 387), (358, 494, 500, 390), (374, 389, 498, 499), (460, 467, 372, 205), (371, 497, 499, 376), (380, 477, 496, 359), (359, 496, 494, 358), (337, 298, 493, 491), (447, 455, 428, 433), (198, 197, 9, 201), (198, 201, 478, 110), (170, 489, 490, 171), (162, 488, 489, 170), (167, 171, 490, 479), (77, 480, 479, 45), (162, 142, 484, 488), (156, 154, 482, 487), (152, 153, 482, 485), (197, 433, 428, 9), (129, 156, 487, 481), (145, 486, 485, 155), (142, 147, 486, 484), (380, 130, 483, 477), (130, 129, 481, 483), (110, 478, 480, 77), (209, 507, 275, 254), (508, 506, 243, 212), (509, 505, 328, 329), (504, 507, 277, 229), (506, 504, 229, 243), (507, 209, 213, 277), (508, 510, 293, 208), (512, 513, 250, 298), (511, 512, 298, 337), (436, 511, 337, 437), (505, 513, 330, 328)])
me_cube_002.materials.append(mat_material_001)
me_cube_002.use_remesh_preserve_volume = False
me_cube_002.use_remesh_preserve_attributes = False
me_cube_002.use_mirror_vertex_groups = False
me_cube_002.update()
me_cube_001 = bpy.data.meshes.new('Cube.001')
me_cube_001.from_pydata([(1.0, 0.85, 1.114), (-1.0, 0.85, 1.114), (1.091, 1.05, 1.349), (-1.091, 1.05, 1.349), (-1.091, 1.05, 0.408), (1.091, 1.05, 0.408), (1.091, 0.25, 1.349), (-1.091, 0.25, 1.349), (-1.091, 0.25, 0.408), (1.091, 0.25, 0.408), (1.091, 1.05, 0.8786), (-1.091, 1.05, 0.8786), (1.091, 0.25, 0.8786), (-1.091, 0.25, 0.8786), (1.0, 0.85, 0.8786), (-1.0, 0.85, 0.8786), (1.0, 0.85, 0.408), (-1.0, 0.85, 0.408), (1.0, 0.25, 1.114), (1.0, 0.25, 0.8786), (1.0, 0.25, 0.408), (-1.0, 0.25, 1.114), (-1.0, 0.25, 0.8786), (-1.0, 0.25, 0.408), (0.9091, 0.85, 1.114), (0.4545, 0.85, 1.114), (0.9091, 1.05, 1.349), (0.4545, 1.05, 1.349), (0.4545, 0.25, 1.349), (0.9091, 0.25, 1.349), (0.9091, 1.05, 0.408), (0.4545, 1.05, 0.408), (0.9091, 1.05, 0.8786), (0.4545, 1.05, 0.8786), (0.9091, 0.85, 0.8786), (0.4545, 0.85, 0.8786), (0.9091, 0.85, 0.408), (0.4545, 0.85, 0.408), (0.4545, 0.25, 1.114), (0.9091, 0.25, 1.114), (1.091, 0.25, 0.5256), (-1.091, 0.25, 0.5256), (1.091, 1.05, 0.5256), (-1.091, 1.05, 0.5256), (1.0, 0.85, 0.5256), (-1.0, 0.85, 0.5256), (-1.0, 0.25, 0.5256), (1.0, 0.25, 0.5256), (0.9091, 0.85, 0.5256), (0.4545, 0.85, 0.5256), (0.9091, 1.05, 0.5256), (0.4545, 1.05, 0.5256), (0.9091, 1.35, 0.408), (0.4545, 1.35, 0.408), (0.9091, 1.35, 0.5256), (0.4545, 1.35, 0.5256), (0.4545, 1.15, 0.408), (0.9091, 1.15, 0.408), (0.8636, 1.35, -0.003798), (0.5, 1.35, -0.003798), (0.5, 1.15, -0.003798), (0.8636, 1.15, -0.003798), (0.8864, 1.15, 0.1433), (0.4773, 1.15, 0.1433), (0.8864, 1.35, 0.1433), (0.4773, 1.35, 0.1433), (0.5, 1.05, -0.003798), (0.8636, 1.05, -0.003798), (0.5, 1.15, -0.08615), (0.8636, 1.15, -0.08615), (0.8636, 1.35, -0.2391), (0.5, 1.35, -0.2391), (-1.045, 0.25, 0.408), (1.091, 0.25, 0.2903), (-1.045, 0.95, 0.408), (1.045, 0.95, 0.408), (1.045, 0.25, 0.408), (0.4545, 0.95, 0.408), (0.9091, 0.95, 0.408), (-1.091, 1.05, 0.2903), (1.091, 1.05, 0.2903), (0.9091, 1.05, 0.2903), (0.4545, 1.05, 0.2903), (1.045, 0.25, 0.3253), (1.065, 0.25, 0.2903), (1.045, 0.95, 0.3253), (1.065, 0.9922, 0.2903), (-1.065, 0.25, 0.2903), (-1.045, 0.25, 0.3253), (0.9091, 0.95, 0.3253), (0.9091, 0.9922, 0.2903), (-1.045, 0.95, 0.3253), (-1.065, 0.9922, 0.2903), (-1.091, 0.25, 0.2903), (-1.091, 0.25, 0.3253), (0.4545, 0.9922, 0.2903), (0.4545, 0.95, 0.3253), (0.9545, 0.85, 0.5256), (0.9545, 0.85, 0.408), (0.9545, 0.85, 0.8786), (0.9545, 1.05, 0.5256), (0.9545, 0.85, 1.114), (0.9545, 1.05, 1.349), (0.9545, 1.05, 0.8786), (0.9545, 0.25, 1.114), (0.9545, 1.05, 0.408), (0.9545, 0.25, 1.349), (0.9545, 0.95, 0.408), (0.9545, 1.05, 0.2903), (0.9545, 0.9922, 0.2903), (0.9545, 0.95, 0.3253), (0.4091, 0.25, 1.349), (0.4091, 0.25, 1.114), (0.4091, 0.95, 0.408), (0.4091, 0.9922, 0.2903), (0.4091, 0.85, 0.8786), (0.4091, 0.85, 0.5256), (0.4091, 1.05, 1.349), (0.4091, 1.05, 0.5256), (0.4091, 0.85, 0.408), (0.4091, 0.85, 1.114), (0.4091, 1.05, 0.408), (0.4091, 1.05, 0.8786), (0.4091, 1.05, 0.2903), (0.4091, 0.95, 0.3253), (-0.4545, 0.25, 1.114), (-0.9091, 0.25, 1.114), (-0.9091, 0.85, 0.408), (-0.4546, 0.85, 0.408), (-0.9091, 0.85, 0.8786), (-0.4545, 0.85, 0.8786), (-0.9091, 1.05, 0.8786), (-0.4545, 1.05, 0.8786), (-0.9091, 1.05, 0.408), (-0.4546, 1.05, 0.408), (-0.4545, 0.25, 1.349), (-0.9091, 0.25, 1.349), (-0.9091, 1.05, 1.349), (-0.4545, 1.05, 1.349), (-0.9091, 0.85, 1.114), (-0.4545, 0.85, 1.114), (-0.4546, 0.85, 0.5256), (-0.9091, 0.85, 0.5256), (-0.4546, 1.05, 0.5256), (-0.9091, 1.05, 0.5256), (-0.4546, 1.35, 0.408), (-0.9091, 1.35, 0.408), (-0.4546, 1.35, 0.5256), (-0.9091, 1.35, 0.5256), (-0.9091, 1.15, 0.408), (-0.4546, 1.15, 0.408), (-0.5, 1.35, -0.003798), (-0.8636, 1.35, -0.003798), (-0.8636, 1.15, -0.003798), (-0.5, 1.15, -0.003798), (-0.4773, 1.15, 0.1433), (-0.8864, 1.15, 0.1433), (-0.4773, 1.35, 0.1433), (-0.8864, 1.35, 0.1433), (-0.8636, 1.05, -0.003798), (-0.5, 1.05, -0.003798), (-0.8636, 1.15, -0.08615), (-0.5, 1.15, -0.08615), (-0.5, 1.35, -0.2391), (-0.8636, 1.35, -0.2391), (-0.9091, 0.95, 0.408), (-0.4546, 0.95, 0.408), (-0.4546, 1.05, 0.2903), (-0.9091, 1.05, 0.2903), (-0.4546, 0.95, 0.3253), (-0.4546, 0.9922, 0.2903), (-0.9091, 0.9922, 0.2903), (-0.9091, 0.95, 0.3253), (-0.4091, 0.85, 0.5256), (-0.4091, 0.85, 0.408), (-0.4091, 0.85, 0.8786), (-0.4091, 1.05, 0.5256), (-0.4091, 0.85, 1.114), (-0.4091, 1.05, 1.349), (-0.4091, 1.05, 0.8786), (-0.4091, 0.25, 1.114), (-0.4091, 1.05, 0.408), (-0.4091, 0.25, 1.349), (-0.4091, 0.95, 0.408), (-0.4091, 1.05, 0.2903), (-0.4091, 0.9922, 0.2903), (-0.4091, 0.95, 0.3253), (-0.9545, 0.25, 1.349), (-0.9545, 0.25, 1.114), (-0.9545, 0.95, 0.408), (-0.9545, 0.9922, 0.2903), (-0.9545, 0.85, 0.8786), (-0.9545, 0.85, 0.5256), (-0.9545, 1.05, 1.349), (-0.9545, 1.05, 0.5256), (-0.9545, 0.85, 0.408), (-0.9545, 0.85, 1.114), (-0.9545, 1.05, 0.408), (-0.9545, 1.05, 0.8786), (-0.9545, 1.05, 0.2903), (-0.9545, 0.95, 0.3253), (1.0, -0.85, 1.114), (-1.0, -0.85, 1.114), (1.091, -1.05, 1.349), (-1.091, -1.05, 1.349), (-1.091, -1.05, 0.408), (1.091, -1.05, 0.408), (1.091, -0.25, 1.349), (-1.091, -0.25, 1.349), (-1.091, -0.25, 0.408), (1.091, -0.25, 0.408), (1.091, -1.05, 0.8786), (-1.091, -1.05, 0.8786), (1.091, -0.25, 0.8786), (-1.091, -0.25, 0.8786), (1.0, -0.85, 0.8786), (-1.0, -0.85, 0.8786), (1.0, -0.85, 0.408), (-1.0, -0.85, 0.408), (1.0, -0.25, 1.114), (1.0, -0.25, 0.8786), (1.0, -0.25, 0.408), (-1.0, -0.25, 1.114), (-1.0, -0.25, 0.8786), (-1.0, -0.25, 0.408), (0.9091, -0.85, 1.114), (0.4545, -0.85, 1.114), (0.9091, -1.05, 1.349), (0.4545, -1.05, 1.349), (0.4545, -0.25, 1.349), (0.9091, -0.25, 1.349), (0.9091, -1.05, 0.408), (0.4545, -1.05, 0.408), (0.9091, -1.05, 0.8786), (0.4545, -1.05, 0.8786), (0.9091, -0.85, 0.8786), (0.4545, -0.85, 0.8786), (0.9091, -0.85, 0.408), (0.4545, -0.85, 0.408), (0.4545, -0.25, 1.114), (0.9091, -0.25, 1.114), (1.091, -0.25, 0.5256), (-1.091, -0.25, 0.5256), (1.091, -1.05, 0.5256), (-1.091, -1.05, 0.5256), (1.0, -0.85, 0.5256), (-1.0, -0.85, 0.5256), (-1.0, -0.25, 0.5256), (1.0, -0.25, 0.5256), (0.9091, -0.85, 0.5256), (0.4545, -0.85, 0.5256), (0.9091, -1.05, 0.5256), (0.4545, -1.05, 0.5256), (0.9091, -1.35, 0.408), (0.4545, -1.35, 0.408), (0.9091, -1.35, 0.5256), (0.4545, -1.35, 0.5256), (0.4545, -1.15, 0.408), (0.9091, -1.15, 0.408), (0.8636, -1.35, -0.003798), (0.5, -1.35, -0.003798), (0.5, -1.15, -0.003798), (0.8636, -1.15, -0.003798), (0.8864, -1.15, 0.1433), (0.4773, -1.15, 0.1433), (0.8864, -1.35, 0.1433), (0.4773, -1.35, 0.1433), (0.5, -1.05, -0.003798), (0.8636, -1.05, -0.003798), (0.5, -1.15, -0.08615), (0.8636, -1.15, -0.08615), (0.8636, -1.35, -0.2391), (0.5, -1.35, -0.2391), (-1.045, -0.25, 0.408), (1.091, -0.25, 0.2903), (-1.045, -0.95, 0.408), (1.045, -0.95, 0.408), (1.045, -0.25, 0.408), (0.4545, -0.95, 0.408), (0.9091, -0.95, 0.408), (-1.091, -1.05, 0.2903), (1.091, -1.05, 0.2903), (0.9091, -1.05, 0.2903), (0.4545, -1.05, 0.2903), (1.045, -0.25, 0.3253), (1.065, -0.25, 0.2903), (1.045, -0.95, 0.3253), (1.065, -0.9922, 0.2903), (-1.065, -0.25, 0.2903), (-1.045, -0.25, 0.3253), (0.9091, -0.95, 0.3253), (0.9091, -0.9922, 0.2903), (-1.045, -0.95, 0.3253), (-1.065, -0.9922, 0.2903), (-1.091, -0.25, 0.2903), (-1.091, -0.25, 0.3253), (0.4545, -0.9922, 0.2903), (0.4545, -0.95, 0.3253), (0.9545, -0.85, 0.5256), (0.9545, -0.85, 0.408), (0.9545, -0.85, 0.8786), (0.9545, -1.05, 0.5256), (0.9545, -0.85, 1.114), (0.9545, -1.05, 1.349), (0.9545, -1.05, 0.8786), (0.9545, -0.25, 1.114), (0.9545, -1.05, 0.408), (0.9545, -0.25, 1.349), (0.9545, -0.95, 0.408), (0.9545, -1.05, 0.2903), (0.9545, -0.9922, 0.2903), (0.9545, -0.95, 0.3253), (0.4091, -0.25, 1.349), (0.4091, -0.25, 1.114), (0.4091, -0.95, 0.408), (0.4091, -0.9922, 0.2903), (0.4091, -0.85, 0.8786), (0.4091, -0.85, 0.5256), (0.4091, -1.05, 1.349), (0.4091, -1.05, 0.5256), (0.4091, -0.85, 0.408), (0.4091, -0.85, 1.114), (0.4091, -1.05, 0.408), (0.4091, -1.05, 0.8786), (0.4091, -1.05, 0.2903), (0.4091, -0.95, 0.3253), (-0.4545, -0.25, 1.114), (-0.9091, -0.25, 1.114), (-0.9091, -0.85, 0.408), (-0.4546, -0.85, 0.408), (-0.9091, -0.85, 0.8786), (-0.4545, -0.85, 0.8786), (-0.9091, -1.05, 0.8786), (-0.4545, -1.05, 0.8786), (-0.9091, -1.05, 0.408), (-0.4546, -1.05, 0.408), (-0.4545, -0.25, 1.349), (-0.9091, -0.25, 1.349), (-0.9091, -1.05, 1.349), (-0.4545, -1.05, 1.349), (-0.9091, -0.85, 1.114), (-0.4545, -0.85, 1.114), (-0.4546, -0.85, 0.5256), (-0.9091, -0.85, 0.5256), (-0.4546, -1.05, 0.5256), (-0.9091, -1.05, 0.5256), (-0.4546, -1.35, 0.408), (-0.9091, -1.35, 0.408), (-0.4546, -1.35, 0.5256), (-0.9091, -1.35, 0.5256), (-0.9091, -1.15, 0.408), (-0.4546, -1.15, 0.408), (-0.5, -1.35, -0.003798), (-0.8636, -1.35, -0.003798), (-0.8636, -1.15, -0.003798), (-0.5, -1.15, -0.003798), (-0.4773, -1.15, 0.1433), (-0.8864, -1.15, 0.1433), (-0.4773, -1.35, 0.1433), (-0.8864, -1.35, 0.1433), (-0.8636, -1.05, -0.003798), (-0.5, -1.05, -0.003798), (-0.8636, -1.15, -0.08615), (-0.5, -1.15, -0.08615), (-0.5, -1.35, -0.2391), (-0.8636, -1.35, -0.2391), (-0.9091, -0.95, 0.408), (-0.4546, -0.95, 0.408), (-0.4546, -1.05, 0.2903), (-0.9091, -1.05, 0.2903), (-0.4546, -0.95, 0.3253), (-0.4546, -0.9922, 0.2903), (-0.9091, -0.9922, 0.2903), (-0.9091, -0.95, 0.3253), (-0.4091, -0.85, 0.5256), (-0.4091, -0.85, 0.408), (-0.4091, -0.85, 0.8786), (-0.4091, -1.05, 0.5256), (-0.4091, -0.85, 1.114), (-0.4091, -1.05, 1.349), (-0.4091, -1.05, 0.8786), (-0.4091, -0.25, 1.114), (-0.4091, -1.05, 0.408), (-0.4091, -0.25, 1.349), (-0.4091, -0.95, 0.408), (-0.4091, -1.05, 0.2903), (-0.4091, -0.9922, 0.2903), (-0.4091, -0.95, 0.3253), (-0.9545, -0.25, 1.349), (-0.9545, -0.25, 1.114), (-0.9545, -0.95, 0.408), (-0.9545, -0.9922, 0.2903), (-0.9545, -0.85, 0.8786), (-0.9545, -0.85, 0.5256), (-0.9545, -1.05, 1.349), (-0.9545, -1.05, 0.5256), (-0.9545, -0.85, 0.408), (-0.9545, -0.85, 1.114), (-0.9545, -1.05, 0.408), (-0.9545, -1.05, 0.8786), (-0.9545, -1.05, 0.2903), (-0.9545, -0.95, 0.3253)], [], [(107, 75, 16, 98), (17, 45, 46, 23), (31, 56, 57, 30), (57, 62, 64, 52), (72, 74, 17, 23), (248, 220, 19, 47), (99, 101, 24, 34), (98, 97, 48, 36), (39, 38, 25, 24), (45, 15, 22, 46), (105, 30, 50, 100), (51, 55, 53, 56, 31), (198, 11, 3, 193), (273, 72, 23, 224), (187, 193, 3, 7), (74, 72, 88, 91), (21, 222, 223, 22), (123, 82, 95, 114), (194, 43, 11, 198), (47, 19, 14, 44), (77, 78, 36, 37), (103, 32, 26, 102), (208, 388, 187, 7), (191, 196, 1, 15), (108, 80, 86, 109), (30, 57, 52, 54, 50), (11, 13, 7, 3), (63, 60, 66), (32, 33, 27, 26), (40, 42, 10, 12), (66, 68, 69, 67), (34, 24, 25, 35), (20, 47, 44, 16), (100, 50, 32, 103), (223, 247, 46, 22), (97, 99, 34, 48), (65, 59, 60, 63), (106, 102, 26, 29), (71, 68, 60, 59), (104, 39, 24, 101), (36, 48, 49, 37), (32, 54, 55, 33), (29, 26, 27, 28), (240, 239, 38, 39), (43, 41, 13, 11), (55, 51, 33), (68, 66, 60), (195, 192, 45, 17), (62, 61, 58, 64), (64, 58, 59, 65), (197, 4, 43, 194), (56, 63, 62, 57), (52, 53, 55, 54), (53, 65, 63, 56), (67, 61, 62), (78, 77, 96, 89), (66, 67, 62, 63), (69, 68, 71, 70), (4, 8, 41, 43), (19, 18, 0, 14), (12, 10, 2, 6), (188, 21, 1, 196), (48, 34, 35, 49), (15, 1, 21, 22), (52, 64, 65, 53), (192, 191, 15, 45), (31, 30, 81, 82), (213, 241, 40, 12), (9, 5, 42, 40), (70, 71, 59, 58), (121, 31, 82, 123), (69, 70, 58, 61), (54, 32, 50), (82, 81, 90, 95), (105, 5, 80, 108), (67, 69, 61), (93, 79, 92, 87), (5, 9, 73, 80), (9, 210, 274, 73), (8, 4, 79, 93, 94), (72, 8, 94, 88), (107, 78, 89, 110), (242, 41, 8, 209), (73, 274, 285, 84), (113, 77, 37, 119), (80, 73, 84, 86), (75, 76, 20, 16), (189, 74, 91, 200), (114, 95, 96, 124), (86, 84, 83, 85), (109, 86, 85, 110), (87, 92, 91, 88), (95, 90, 89, 96), (93, 87, 88, 94), (76, 75, 85, 83), (284, 277, 76, 83), (241, 210, 9, 40), (84, 285, 284, 83), (230, 307, 106, 29), (224, 23, 46, 247), (312, 229, 28, 111), (76, 277, 221, 20), (307, 207, 6, 106), (305, 240, 39, 104), (221, 248, 47, 20), (220, 219, 18, 19), (207, 213, 12, 6), (13, 214, 208, 7), (229, 230, 29, 28), (214, 13, 41, 242), (149, 156, 155, 150), (383, 312, 111, 182), (173, 175, 130, 141), (113, 183, 186, 124), (180, 125, 140, 177), (133, 149, 150, 134), (116, 115, 175, 173), (112, 180, 177, 120), (121, 181, 176, 118), (119, 116, 173, 174), (115, 120, 177, 175), (118, 176, 179, 122), (176, 143, 132, 179), (111, 117, 178, 182), (122, 179, 178, 117), (239, 313, 112, 38), (219, 305, 104, 18), (90, 109, 110, 89), (75, 107, 110, 85), (30, 105, 108, 81), (18, 104, 101, 0), (6, 2, 102, 106), (44, 14, 99, 97), (42, 100, 103, 10), (81, 108, 109, 90), (10, 103, 102, 2), (5, 105, 100, 42), (16, 44, 97, 98), (14, 0, 101, 99), (78, 107, 98, 36), (33, 122, 117, 27), (28, 27, 117, 111), (51, 118, 122, 33), (35, 25, 120, 115), (37, 49, 116, 119), (31, 121, 118, 51), (38, 112, 120, 25), (49, 35, 115, 116), (77, 113, 124, 96), (337, 336, 135, 136), (185, 114, 124, 186), (183, 113, 119, 174), (181, 121, 123, 184), (184, 123, 114, 185), (79, 199, 190, 92), (4, 197, 199, 79), (74, 189, 195, 17), (92, 190, 200, 91), (389, 222, 21, 188), (148, 144, 131), (182, 178, 138, 135), (132, 131, 137, 138), (132, 147, 148, 131), (125, 126, 139, 140), (179, 132, 138, 178), (156, 153, 159), (174, 173, 141, 128), (155, 154, 151, 157), (199, 168, 171, 190), (144, 148, 146, 149, 133), (157, 151, 152, 158), (175, 177, 140, 130), (134, 150, 145, 147, 143), (165, 166, 128, 127), (181, 134, 143, 176), (135, 138, 137, 136), (159, 161, 162, 160), (164, 161, 153, 152), (161, 159, 153), (130, 140, 139, 129), (150, 155, 157, 145), (128, 141, 142, 127), (158, 152, 153, 156), (145, 146, 148, 147), (146, 158, 156, 149), (160, 154, 155), (166, 165, 172, 169), (159, 160, 155, 156), (162, 161, 164, 163), (141, 130, 129, 142), (145, 157, 158, 146), (133, 134, 167, 168), (163, 164, 152, 151), (197, 133, 168, 199), (162, 163, 151, 154), (147, 132, 143), (168, 167, 170, 171), (160, 162, 154), (183, 166, 169, 186), (189, 165, 127, 195), (190, 171, 172, 200), (171, 170, 169, 172), (388, 337, 136, 187), (326, 327, 126, 125), (381, 326, 125, 180), (336, 383, 182, 135), (327, 389, 188, 126), (170, 185, 186, 169), (134, 181, 184, 167), (167, 184, 185, 170), (166, 183, 174, 128), (131, 198, 193, 137), (136, 137, 193, 187), (144, 194, 198, 131), (129, 139, 196, 191), (127, 142, 192, 195), (133, 197, 194, 144), (126, 188, 196, 139), (142, 129, 191, 192), (165, 189, 200, 172), (313, 381, 180, 112), (308, 299, 217, 276), (218, 224, 247, 246), (232, 231, 258, 257), (258, 253, 265, 263), (273, 224, 218, 275), (300, 235, 225, 302), (299, 237, 249, 298), (240, 225, 226, 239), (246, 247, 223, 216), (306, 301, 251, 231), (252, 232, 257, 254, 256), (399, 394, 204, 212), (388, 208, 204, 394), (275, 292, 289, 273), (324, 315, 296, 283), (395, 399, 212, 244), (248, 245, 215, 220), (278, 238, 237, 279), (304, 303, 227, 233), (392, 216, 202, 397), (309, 310, 287, 281), (231, 251, 255, 253, 258), (212, 204, 208, 214), (264, 267, 261), (233, 227, 228, 234), (241, 213, 211, 243), (267, 268, 270, 269), (235, 236, 226, 225), (221, 217, 245, 248), (301, 304, 233, 251), (298, 249, 235, 300), (266, 264, 261, 260), (307, 230, 227, 303), (272, 260, 261, 269), (305, 302, 225, 240), (237, 238, 250, 249), (233, 234, 256, 255), (230, 229, 228, 227), (244, 212, 214, 242), (256, 234, 252), (269, 261, 267), (396, 218, 246, 393), (263, 265, 259, 262), (265, 266, 260, 259), (398, 395, 244, 205), (257, 258, 263, 264), (253, 255, 256, 254), (254, 257, 264, 266), (268, 263, 262), (279, 290, 297, 278), (267, 264, 263, 268), (270, 271, 272, 269), (205, 244, 242, 209), (220, 215, 201, 219), (213, 207, 203, 211), (389, 397, 202, 222), (249, 250, 236, 235), (216, 223, 222, 202), (253, 254, 266, 265), (393, 246, 216, 392), (232, 283, 282, 231), (210, 241, 243, 206), (271, 259, 260, 272), (322, 324, 283, 232), (270, 262, 259, 271), (255, 251, 233), (283, 296, 291, 282), (306, 309, 281, 206), (268, 262, 270), (294, 288, 293, 280), (206, 281, 274, 210), (209, 295, 294, 280, 205), (273, 289, 295, 209), (308, 311, 290, 279), (314, 320, 238, 278), (281, 287, 285, 274), (276, 217, 221, 277), (390, 401, 292, 275), (315, 325, 297, 296), (287, 286, 284, 285), (310, 311, 286, 287), (288, 289, 292, 293), (296, 297, 290, 291), (294, 295, 289, 288), (277, 284, 286, 276), (350, 351, 356, 357), (374, 342, 331, 376), (314, 325, 387, 384), (381, 378, 341, 326), (334, 335, 351, 350), (317, 374, 376, 316), (313, 321, 378, 381), (322, 319, 377, 382), (320, 375, 374, 317), (316, 376, 378, 321), (319, 323, 380, 377), (377, 380, 333, 344), (312, 383, 379, 318), (323, 318, 379, 380), (291, 290, 311, 310), (276, 286, 311, 308), (231, 282, 309, 306), (219, 201, 302, 305), (207, 307, 303, 203), (245, 298, 300, 215), (243, 211, 304, 301), (282, 291, 310, 309), (211, 203, 303, 304), (206, 243, 301, 306), (217, 299, 298, 245), (215, 300, 302, 201), (279, 237, 299, 308), (234, 228, 318, 323), (229, 312, 318, 228), (252, 234, 323, 319), (236, 316, 321, 226), (238, 320, 317, 250), (232, 252, 319, 322), (239, 226, 321, 313), (250, 317, 316, 236), (278, 297, 325, 314), (386, 387, 325, 315), (384, 375, 320, 314), (382, 385, 324, 322), (385, 386, 315, 324), (280, 293, 391, 400), (205, 280, 400, 398), (275, 218, 396, 390), (293, 292, 401, 391), (349, 332, 345), (383, 336, 339, 379), (333, 339, 338, 332), (333, 332, 349, 348), (326, 341, 340, 327), (380, 379, 339, 333), (357, 360, 354), (375, 329, 342, 374), (356, 358, 352, 355), (400, 391, 372, 369), (345, 334, 350, 347, 349), (358, 359, 353, 352), (376, 331, 341, 378), (335, 344, 348, 346, 351), (366, 328, 329, 367), (382, 377, 344, 335), (336, 337, 338, 339), (360, 361, 363, 362), (365, 353, 354, 362), (362, 354, 360), (331, 330, 340, 341), (351, 346, 358, 356), (329, 328, 343, 342), (359, 357, 354, 353), (346, 348, 349, 347), (347, 350, 357, 359), (361, 356, 355), (367, 370, 373, 366), (360, 357, 356, 361), (363, 364, 365, 362), (342, 343, 330, 331), (346, 347, 359, 358), (334, 369, 368, 335), (364, 352, 353, 365), (398, 400, 369, 334), (363, 355, 352, 364), (348, 344, 333), (369, 372, 371, 368), (361, 355, 363), (384, 387, 370, 367), (390, 396, 328, 366), (391, 401, 373, 372), (372, 373, 370, 371), (371, 370, 387, 386), (335, 368, 385, 382), (368, 371, 386, 385), (367, 329, 375, 384), (332, 338, 394, 399), (337, 388, 394, 338), (345, 332, 399, 395), (330, 392, 397, 340), (328, 396, 393, 343), (334, 345, 395, 398), (327, 340, 397, 389), (343, 393, 392, 330), (366, 373, 401, 390), (209, 8, 72, 273)])
me_cube_001.materials.append(mat_material)
me_cube_001.use_remesh_preserve_volume = False
me_cube_001.use_remesh_preserve_attributes = False
me_cube_001.use_mirror_vertex_groups = False
me_cube_001.update()
me_cube_000 = bpy.data.meshes.new('Cube.000')
me_cube_000.from_pydata([(-1.0, 0.25, 0.4706), (-1.0, 0.25, -1.059), (1.0, 0.25, -1.059), (1.091, 0.25, 0.4706), (-1.091, 0.25, 0.4706), (-1.091, 0.25, -1.294), (1.091, 0.25, -1.294), (1.091, 1.05, 0.4706), (-1.091, 1.05, 0.4706), (-1.091, 1.05, -1.294), (1.091, 1.05, -1.294), (-0.9091, 0.25, -0.7059), (1.0, 0.85, -1.059), (0.4557, 0.25, -1.059), (0.4557, 1.05, 0.4706), (0.4557, 0.25, -1.294), (0.4557, 1.05, -1.294), (0.4557, 0.85, -1.059), (0.9079, 0.25, -1.059), (0.9079, 1.05, 0.4706), (0.9079, 0.25, -1.294), (0.9079, 1.05, -1.294), (0.9079, 0.85, -1.059), (1.091, 0.25, 0.1765), (-1.091, 0.25, 0.1765), (1.091, 1.05, 0.1765), (-1.091, 1.05, 0.1765), (0.4557, 1.05, 0.1765), (0.9079, 1.05, 0.1765), (0.9988, 0.25, -1.059), (0.9988, 1.05, 0.4706), (0.9988, 0.25, -1.294), (0.9988, 1.05, -1.294), (0.9988, 0.85, -1.059), (0.9988, 1.05, 0.1765), (0.3648, 0.25, -1.059), (0.3648, 1.05, 0.4706), (0.3648, 0.25, -1.294), (0.3648, 1.05, -1.294), (0.3648, 0.85, -1.059), (0.3648, 1.05, 0.1765), (1.091, 1.05, 0.3235), (-1.091, 1.05, 0.3235), (1.091, 0.25, 0.3235), (-1.091, 0.25, 0.3235), (0.3648, 1.15, 0.4706), (0.9988, 1.15, 0.4706), (0.9988, 1.05, 0.3235), (0.3648, 1.05, 0.3235), (-1.0, 0.85, 0.5882), (0.4557, 1.15, 0.4706), (0.4557, 1.15, 0.3235), (0.9079, 1.15, 0.4706), (0.9079, 1.15, 0.3235), (-0.4114, 1.05, 0.3235), (0.3648, 1.15, 0.3235), (0.4557, 1.25, 0.4706), (0.4557, 1.25, 0.3235), (0.3648, 1.25, 0.3235), (0.3648, 1.25, 0.4706), (-1.091, 0.25, -0.3529), (0.3648, 1.05, 0.03529), (-1.091, 1.05, 0.03529), (0.4557, 1.05, 0.03529), (0.9988, 1.15, 0.3235), (0.9079, 1.25, 0.4706), (0.9079, 1.25, 0.3235), (0.9988, 1.25, 0.3235), (0.9988, 1.25, 0.4706), (1.091, 0.25, 0.03529), (0.9988, 1.05, 0.03529), (1.091, 1.05, 0.03529), (0.9079, 1.05, 0.03529), (0.9079, 0.95, 0.4706), (1.045, 0.95, 0.4706), (0.4557, 0.95, 0.4706), (-1.045, 0.95, 0.4706), (-1.045, 0.25, 0.4706), (1.045, 0.25, 0.4706), (0.3648, 0.95, 0.4706), (0.9988, 0.95, 0.4706), (-1.0, 0.85, 0.4706), (0.3648, 0.85, 0.4706), (0.9988, 0.85, 0.4706), (0.9079, 0.85, 0.4706), (0.4557, 0.85, 0.4706), (1.0, 0.25, 0.4706), (1.0, 0.85, 0.4706), (0.3648, 0.85, 0.5882), (0.9988, 0.85, 0.5882), (0.9079, 0.85, 0.5882), (0.4557, 0.85, 0.5882), (1.0, 0.25, 0.5882), (1.0, 0.85, 0.5882), (0.9988, 0.95, 0.5532), (0.9988, 0.9078, 0.5882), (-1.045, 0.95, 0.5532), (-1.026, 0.9078, 0.5882), (1.026, 0.9078, 0.5882), (1.045, 0.95, 0.5532), (0.3648, 0.9078, 0.5882), (0.3648, 0.95, 0.5532), (1.026, 0.25, 0.5882), (1.045, 0.25, 0.5532), (0.4557, 0.95, 0.5532), (0.4557, 0.9078, 0.5882), (-0.4114, 1.05, 0.1765), (0.9079, 0.95, 0.5532), (0.9079, 0.9078, 0.5882), (-1.026, 0.25, 0.5882), (-1.045, 0.25, 0.5532), (-1.0, 0.25, 0.5882), (-1.0, 0.25, 0.5532), (0.3648, 0.85, -0.3529), (0.4557, 0.85, -0.3529), (1.0, 0.25, -0.3529), (0.9988, 0.85, -0.3529), (-1.0, 0.85, -0.3529), (1.0, 0.85, -0.3529), (0.9079, 0.85, -0.3529), (-1.0, 0.25, -0.3529), (0.9534, 0.25, -1.294), (0.9534, 0.25, -1.059), (0.9534, 1.05, -1.294), (0.9534, 0.85, -1.059), (0.9534, 1.05, 0.4706), (0.9534, 1.15, 0.4706), (0.9534, 1.25, 0.4706), (0.9534, 1.25, 0.3235), (0.9534, 1.05, 0.03529), (0.9534, 0.95, 0.4706), (0.9534, 0.85, 0.4706), (0.9534, 0.85, 0.5882), (0.9534, 0.95, 0.5532), (0.9534, 0.9078, 0.5882), (0.9534, 0.85, -0.3529), (-1.0, 1.05, -1.294), (-1.0, 0.25, -1.294), (-1.0, 1.05, 0.4706), (-0.4569, 1.05, 0.1765), (-0.9091, 1.05, 0.1765), (-0.4569, 0.85, -1.059), (-0.4569, 1.05, -1.294), (-0.4569, 0.25, -1.294), (-0.4569, 1.05, 0.4706), (-0.4569, 0.25, -1.059), (-0.9091, 0.85, -1.059), (-0.9091, 1.05, -1.294), (-0.9091, 0.25, -1.294), (-0.9091, 1.05, 0.4706), (-0.9091, 0.25, -1.059), (-1.0, 1.05, 0.1765), (-1.0, 1.15, 0.4706), (-1.0, 1.05, 0.3235), (-0.9091, 1.15, 0.4706), (-0.9091, 1.15, 0.3235), (-0.4569, 1.15, 0.4706), (-0.4569, 1.15, 0.3235), (-1.0, 1.15, 0.3235), (-0.9091, 1.25, 0.4706), (-0.9091, 1.25, 0.3235), (-1.0, 1.25, 0.3235), (-1.0, 1.25, 0.4706), (-1.0, 1.05, 0.03529), (-0.9091, 1.05, 0.03529), (-0.4569, 1.25, 0.4706), (-0.4569, 1.25, 0.3235), (-0.4569, 1.05, 0.03529), (-0.4569, 0.95, 0.4706), (-0.9091, 0.95, 0.4706), (-1.0, 0.95, 0.4706), (-0.4569, 0.85, 0.4706), (-0.9091, 0.85, 0.4706), (-0.4569, 0.85, 0.5882), (-0.9091, 0.85, 0.5882), (-1.0, 0.9078, 0.5882), (-1.0, 0.95, 0.5532), (-0.9091, 0.95, 0.5532), (-0.9091, 0.9078, 0.5882), (-0.4569, 0.95, 0.5532), (-0.4569, 0.9078, 0.5882), (-0.9091, 0.85, -0.3529), (-0.4569, 0.85, -0.3529), (-0.4114, 0.25, -1.294), (-0.4114, 0.25, -1.059), (-0.4114, 1.05, -1.294), (-0.4114, 0.85, -1.059), (-0.4114, 1.05, 0.4706), (-0.4114, 1.15, 0.4706), (-0.4114, 1.25, 0.4706), (-0.4114, 1.25, 0.3235), (-0.4114, 1.05, 0.03529), (-0.4114, 0.95, 0.4706), (-0.4114, 0.85, 0.4706), (-0.4114, 0.85, 0.5882), (-0.4114, 0.95, 0.5532), (-0.4114, 0.9078, 0.5882), (-0.4114, 0.85, -0.3529), (-1.045, 0.25, -0.3529), (-0.4114, 1.15, 0.3235), (0.3648, 0.85, -0.7059), (0.4557, 0.85, -0.7059), (1.0, 0.25, -0.7059), (0.9988, 0.85, -0.7059), (0.9079, 0.85, -0.7059), (-1.0, 0.25, -0.7059), (-1.0, 0.85, -0.7059), (1.0, 0.85, -0.7059), (0.9534, 0.85, -0.7059), (-0.9091, 0.85, -0.7059), (-0.4569, 0.85, -0.7059), (-0.4114, 0.85, -0.7059), (-1.0, -0.25, 0.4706), (-1.0, -0.25, -1.059), (1.0, -0.25, -1.059), (1.091, -0.25, 0.4706), (-1.091, -0.25, 0.4706), (-1.091, -0.25, -1.294), (1.091, -0.25, -1.294), (1.091, -1.05, 0.4706), (-1.091, -1.05, 0.4706), (-1.091, -1.05, -1.294), (1.091, -1.05, -1.294), (-1.0, -0.85, -1.059), (1.0, -0.85, -1.059), (0.4557, -0.25, -1.059), (0.4557, -1.05, 0.4706), (0.4557, -0.25, -1.294), (0.4557, -1.05, -1.294), (0.4557, -0.85, -1.059), (0.9079, -0.25, -1.059), (0.9079, -1.05, 0.4706), (0.9079, -0.25, -1.294), (0.9079, -1.05, -1.294), (0.9079, -0.85, -1.059), (1.091, -0.25, 0.1765), (-1.091, -0.25, 0.1765), (1.091, -1.05, 0.1765), (-1.091, -1.05, 0.1765), (0.4557, -1.05, 0.1765), (0.9079, -1.05, 0.1765), (0.9988, -0.25, -1.059), (0.9988, -1.05, 0.4706), (0.9988, -0.25, -1.294), (0.9988, -1.05, -1.294), (0.9988, -0.85, -1.059), (0.9988, -1.05, 0.1765), (0.3648, -0.25, -1.059), (0.3648, -1.05, 0.4706), (0.3648, -0.25, -1.294), (0.3648, -1.05, -1.294), (0.3648, -0.85, -1.059), (0.3648, -1.05, 0.1765), (1.091, -1.05, 0.3235), (-1.091, -1.05, 0.3235), (1.091, -0.25, 0.3235), (-1.091, -0.25, 0.3235), (0.3648, -1.15, 0.4706), (0.9988, -1.15, 0.4706), (0.9988, -1.05, 0.3235), (0.3648, -1.05, 0.3235), (-1.0, -0.85, 0.5882), (0.4557, -1.15, 0.4706), (0.4557, -1.15, 0.3235), (-1.0, 0.0, -1.059), (-1.091, 0.0, -1.294), (0.4557, 0.0, -1.294), (0.4557, 0.0, -1.059), (0.3648, 0.0, -1.294), (0.3648, 0.0, -1.059), (0.9079, -1.15, 0.4706), (0.9079, -1.15, 0.3235), (1.091, 0.0, 0.1765), (1.0, 0.0, -1.059), (1.091, 0.0, -1.294), (1.091, 0.0, 0.4706), (0.9079, 0.0, -1.294), (0.9079, 0.0, -1.059), (0.9988, 0.0, -1.294), (0.9988, 0.0, -1.059), (1.091, 0.0, 0.3235), (-1.091, 0.0, -0.3529), (-0.4114, -1.05, 0.3235), (0.3648, -1.15, 0.3235), (0.4557, -1.25, 0.4706), (0.4557, -1.25, 0.3235), (0.3648, -1.25, 0.3235), (0.3648, -1.25, 0.4706), (-1.091, -0.25, -0.3529), (0.3648, -1.05, 0.03529), (-1.091, -1.05, 0.03529), (0.4557, -1.05, 0.03529), (1.091, 0.0, 0.03529), (0.9988, -1.15, 0.3235), (0.9079, -1.25, 0.4706), (0.9079, -1.25, 0.3235), (0.9988, -1.25, 0.3235), (0.9988, -1.25, 0.4706), (1.091, -0.25, 0.03529), (0.9988, -1.05, 0.03529), (1.091, -1.05, 0.03529), (0.9079, -1.05, 0.03529), (0.9079, -0.95, 0.4706), (1.045, -0.95, 0.4706), (0.4557, -0.95, 0.4706), (-1.045, -0.95, 0.4706), (-1.045, -0.25, 0.4706), (1.045, -0.25, 0.4706), (0.3648, -0.95, 0.4706), (0.9988, -0.95, 0.4706), (1.045, 0.0, 0.4706), (-1.0, -0.85, 0.4706), (0.3648, -0.85, 0.4706), (0.9988, -0.85, 0.4706), (0.9079, -0.85, 0.4706), (0.4557, -0.85, 0.4706), (1.0, 0.0, 0.4706), (1.0, -0.25, 0.4706), (1.0, -0.85, 0.4706), (0.3648, -0.85, 0.5882), (0.9988, -0.85, 0.5882), (0.9079, -0.85, 0.5882), (0.4557, -0.85, 0.5882), (1.0, 0.0, 0.5882), (1.0, -0.25, 0.5882), (1.0, -0.85, 0.5882), (0.9988, -0.95, 0.5532), (0.9988, -0.9078, 0.5882), (-1.045, -0.95, 0.5532), (-1.026, -0.9078, 0.5882), (1.026, -0.9078, 0.5882), (1.045, -0.95, 0.5532), (0.3648, -0.9078, 0.5882), (0.3648, -0.95, 0.5532), (1.026, -0.25, 0.5882), (1.045, -0.25, 0.5532), (1.045, 0.0, 0.5532), (1.026, 0.0, 0.5882), (0.4557, -0.95, 0.5532), (0.4557, -0.9078, 0.5882), (-0.4114, -1.05, 0.1765), (0.9079, -0.95, 0.5532), (0.9079, -0.9078, 0.5882), (-1.026, -0.25, 0.5882), (-1.045, -0.25, 0.5532), (-1.0, -0.25, 0.5882), (-1.0, -0.25, 0.5532), (0.3648, -0.85, -0.3529), (0.4557, -0.85, -0.3529), (1.0, -0.25, -0.3529), (-1.0, 0.0, -0.3529), (0.9988, -0.85, -0.3529), (1.0, 0.0, -0.3529), (-1.0, -0.85, -0.3529), (1.0, -0.85, -0.3529), (0.9079, -0.85, -0.3529), (-1.0, -0.25, -0.3529), (0.9534, -0.25, -1.294), (0.9534, -0.25, -1.059), (0.9534, -1.05, -1.294), (0.9534, -0.85, -1.059), (0.9534, -1.05, 0.4706), (0.9534, -1.15, 0.4706), (0.9534, 0.0, -1.059), (0.9534, -1.25, 0.4706), (0.9534, -1.25, 0.3235), (0.9534, 0.0, -1.294), (0.9534, -1.05, 0.03529), (0.9534, -0.95, 0.4706), (0.9534, -0.85, 0.4706), (0.9534, -0.85, 0.5882), (0.9534, -0.95, 0.5532), (0.9534, -0.9078, 0.5882), (0.9534, -0.85, -0.3529), (-1.0, -1.05, -1.294), (-1.0, -0.25, -1.294), (-1.0, -1.05, 0.4706), (-0.4569, -1.05, 0.1765), (-0.9091, -1.05, 0.1765), (-0.4569, -0.85, -1.059), (-0.4569, -1.05, -1.294), (-0.4569, -0.25, -1.294), (-0.4569, -1.05, 0.4706), (-0.4569, -0.25, -1.059), (-0.9091, -0.85, -1.059), (-0.9091, -1.05, -1.294), (-0.9091, -0.25, -1.294), (-0.9091, -1.05, 0.4706), (-0.9091, -0.25, -1.059), (-1.0, -1.05, 0.1765), (-1.0, -1.15, 0.4706), (-1.0, -1.05, 0.3235), (-0.9091, -1.15, 0.4706), (-0.9091, -1.15, 0.3235), (-0.9091, 0.0, -1.294), (-0.9091, 0.0, -1.059), (-1.0, 0.0, -1.294), (-0.4569, -1.15, 0.4706), (-0.4569, -1.15, 0.3235), (-0.4569, 0.0, -1.294), (-0.4569, 0.0, -1.059), (-1.0, -1.15, 0.3235), (-0.9091, -1.25, 0.4706), (-0.9091, -1.25, 0.3235), (-1.0, -1.25, 0.3235), (-1.0, -1.25, 0.4706), (-1.0, -1.05, 0.03529), (-0.9091, -1.05, 0.03529), (-0.4569, -1.25, 0.4706), (-0.4569, -1.25, 0.3235), (-0.4569, -1.05, 0.03529), (-0.4569, -0.95, 0.4706), (-0.9091, -0.95, 0.4706), (-1.0, -0.95, 0.4706), (-0.4569, -0.85, 0.4706), (-0.9091, -0.85, 0.4706), (-0.4569, -0.85, 0.5882), (-0.9091, -0.85, 0.5882), (-1.0, -0.9078, 0.5882), (-1.0, -0.95, 0.5532), (-0.9091, -0.95, 0.5532), (-0.9091, -0.9078, 0.5882), (-0.4569, -0.95, 0.5532), (-0.4569, -0.9078, 0.5882), (-0.9091, -0.85, -0.3529), (-0.4569, -0.85, -0.3529), (-0.4114, -0.25, -1.294), (-0.4114, -0.25, -1.059), (-0.4114, -1.05, -1.294), (-0.4114, -0.85, -1.059), (-0.4114, -1.05, 0.4706), (-0.4114, -1.15, 0.4706), (-0.4114, 0.0, -1.059), (-0.4114, -1.25, 0.4706), (-0.4114, -1.25, 0.3235), (-0.4114, 0.0, -1.294), (-0.4114, -1.05, 0.03529), (-0.4114, -0.95, 0.4706), (-0.4114, -0.85, 0.4706), (-0.4114, -0.85, 0.5882), (-0.4114, -0.95, 0.5532), (-0.4114, -0.9078, 0.5882), (-0.4114, -0.85, -0.3529), (-1.045, -0.25, -0.3529), (-1.045, 0.0, -0.3529), (-0.4114, -1.15, 0.3235), (0.3648, -0.85, -0.7059), (0.4557, -0.85, -0.7059), (1.0, -0.25, -0.7059), (-1.0, 0.0, -0.7059), (0.9988, -0.85, -0.7059), (1.0, 0.0, -0.7059), (0.9079, -0.85, -0.7059), (-1.0, -0.25, -0.7059), (-1.0, -0.85, -0.7059), (1.0, -0.85, -0.7059), (0.9534, -0.85, -0.7059), (-0.9091, -0.85, -0.7059), (-0.4569, -0.85, -0.7059), (-0.4114, -0.85, -0.7059)], [], [(53, 51, 50, 52), (80, 74, 7, 30), (24, 44, 42, 26), (267, 277, 18, 13), (185, 191, 61, 38), (54, 187, 36, 48), (432, 269, 35, 184), (170, 138, 8, 76), (435, 183, 37, 268), (366, 276, 20, 121), (28, 53, 66, 72), (34, 64, 47), (45, 55, 48, 36), (152, 158, 153, 138), (85, 84, 90, 91), (273, 2, 29, 279), (69, 71, 25, 23), (23, 25, 41, 43), (35, 13, 17, 39), (191, 106, 40, 61), (274, 278, 31, 6), (45, 50, 56, 59), (127, 68, 67, 128), (266, 15, 20, 276), (73, 19, 14, 75), (13, 18, 22, 17), (6, 31, 32, 10), (269, 267, 13, 35), (14, 19, 52, 50), (37, 38, 16, 15), (79, 36, 187, 192), (130, 80, 30, 125), (292, 69, 23, 272), (10, 32, 70, 71), (76, 8, 4, 77), (274, 6, 69, 292), (183, 185, 38, 37), (40, 48, 55), (20, 15, 16, 21), (46, 30, 47, 64), (280, 43, 3, 275), (115, 86, 87, 118), (155, 157, 139, 140), (56, 57, 58, 59), (268, 37, 15, 266), (74, 78, 3, 7), (41, 47, 30, 7), (119, 84, 85, 114), (125, 30, 46, 126), (34, 70, 67, 64), (118, 87, 83, 116), (182, 171, 172, 181), (75, 14, 36, 79), (363, 122, 18, 277), (126, 127, 65, 52), (122, 124, 22, 18), (106, 54, 48, 40), (272, 23, 43, 280), (25, 34, 47, 41), (265, 281, 60, 5), (197, 113, 82, 193), (60, 24, 26, 62), (38, 61, 63, 16), (117, 181, 172, 81), (6, 10, 71, 69), (78, 310, 275, 3), (113, 114, 85, 82), (61, 58, 57, 63), (121, 20, 21, 123), (14, 50, 45, 36), (51, 53, 28, 27), (72, 63, 27, 28), (184, 35, 39, 186), (71, 70, 34, 25), (394, 148, 143, 399), (137, 136, 147, 148), (27, 63, 57, 51), (44, 4, 8, 42), (43, 41, 7, 3), (150, 145, 141, 146), (40, 55, 58, 61), (123, 21, 72, 129), (135, 131, 84, 119), (352, 316, 86, 115), (55, 45, 59, 58), (52, 65, 66, 53), (5, 60, 62, 9), (396, 137, 148, 394), (149, 154, 152, 138), (101, 195, 196, 100), (2, 12, 33, 29), (129, 72, 66, 128), (50, 51, 57, 56), (64, 67, 68, 46), (74, 80, 94, 99), (49, 175, 97), (170, 76, 96, 176), (82, 85, 91, 88), (0, 81, 49, 111, 112), (201, 204, 119, 114), (131, 83, 89, 132), (193, 82, 88, 194), (86, 316, 323, 92), (132, 89, 95, 134), (83, 87, 93, 89), (87, 86, 92, 93), (91, 105, 100, 88), (93, 92, 102, 98), (130, 73, 107, 133), (76, 77, 110, 96), (209, 11, 150, 146), (105, 91, 90, 108), (78, 74, 99, 103), (75, 79, 101, 104), (310, 78, 103, 336), (151, 153, 158), (77, 0, 112, 110), (432, 184, 145, 400), (79, 192, 195, 101), (49, 97, 109, 111), (92, 323, 337, 102), (73, 75, 104, 107), (99, 94, 95, 98), (176, 96, 97, 175), (133, 107, 108, 134), (96, 110, 109, 97), (103, 99, 98, 102), (104, 101, 100, 105), (336, 103, 102, 337), (88, 100, 196, 194), (111, 109, 110, 112), (89, 93, 98, 95), (0, 120, 117, 81), (107, 104, 105, 108), (451, 352, 115, 202), (208, 135, 119, 204), (152, 154, 159, 162), (200, 201, 114, 113), (449, 205, 120, 350), (211, 200, 113, 197), (207, 118, 116, 203), (202, 115, 118, 207), (444, 350, 120, 198), (16, 63, 72, 21), (157, 155, 154, 156), (184, 186, 141, 145), (42, 8, 138, 153), (265, 5, 137, 396), (9, 62, 163, 136), (5, 9, 136, 137), (26, 42, 153, 151), (62, 26, 151, 163), (435, 399, 143, 183), (203, 116, 135, 208), (94, 133, 134, 95), (80, 130, 133, 94), (90, 132, 134, 108), (84, 131, 132, 90), (70, 129, 128, 67), (116, 83, 131, 135), (32, 123, 129, 70), (31, 121, 123, 32), (29, 33, 124, 122), (46, 68, 127, 126), (279, 29, 122, 363), (19, 125, 126, 52), (73, 130, 125, 19), (65, 127, 128, 66), (278, 366, 121, 31), (139, 157, 166, 167), (136, 163, 164, 147), (395, 400, 145, 150), (1, 150, 11, 205), (188, 189, 165, 156), (143, 148, 147, 142), (183, 143, 142, 185), (159, 160, 161, 162), (264, 395, 150, 1), (149, 144, 156, 154), (168, 144, 149, 169), (163, 161, 160, 164), (169, 149, 138, 170), (167, 164, 140, 139), (172, 171, 173, 174), (140, 164, 160, 155), (151, 158, 161, 163), (185, 142, 167, 191), (197, 193, 171, 182), (158, 152, 162, 161), (156, 165, 166, 157), (191, 167, 166, 190), (154, 155, 160, 159), (81, 172, 174, 49), (209, 210, 182, 181), (174, 178, 175, 49), (192, 168, 179, 195), (178, 174, 173, 180), (169, 170, 176, 177), (168, 169, 177, 179), (195, 179, 180, 196), (177, 176, 175, 178), (179, 177, 178, 180), (211, 197, 182, 210), (206, 209, 181, 117), (147, 164, 167, 142), (173, 194, 196, 180), (171, 193, 194, 173), (144, 187, 188, 156), (168, 192, 187, 144), (165, 189, 190, 166), (281, 444, 198, 60), (0, 77, 198, 120), (4, 44, 24, 60, 198, 77), (187, 54, 199, 188), (106, 199, 54), (188, 199, 190, 189), (190, 199, 106, 191), (206, 205, 11, 209), (186, 211, 210, 141), (146, 141, 210, 209), (33, 203, 208, 124), (2, 202, 207, 12), (12, 207, 203, 33), (186, 39, 200, 211), (264, 1, 205, 449), (39, 17, 201, 200), (124, 208, 204, 22), (273, 451, 202, 2), (120, 205, 206, 117), (17, 22, 204, 201), (271, 270, 262, 263), (309, 242, 219, 303), (236, 238, 254, 256), (267, 225, 230, 277), (428, 250, 289, 436), (282, 260, 248, 430), (432, 427, 247, 269), (413, 305, 220, 376), (435, 268, 249, 426), (366, 357, 232, 276), (240, 301, 295, 271), (246, 259, 293), (257, 248, 260, 283), (390, 376, 391, 401), (315, 322, 321, 314), (273, 279, 241, 214), (298, 235, 237, 300), (235, 255, 253, 237), (247, 251, 229, 225), (436, 289, 252, 340), (274, 218, 243, 278), (257, 287, 284, 262), (364, 365, 296, 297), (266, 276, 232, 227), (302, 304, 226, 231), (225, 229, 234, 230), (218, 222, 244, 243), (269, 247, 225, 267), (226, 262, 270, 231), (249, 227, 228, 250), (308, 437, 430, 248), (368, 361, 242, 309), (292, 272, 235, 298), (222, 300, 299, 244), (305, 306, 216, 220), (274, 292, 298, 218), (426, 249, 250, 428), (252, 283, 260), (232, 233, 228, 227), (258, 293, 259, 242), (280, 275, 215, 255), (349, 354, 318, 317), (393, 378, 377, 398), (284, 287, 286, 285), (268, 266, 227, 249), (303, 219, 215, 307), (253, 219, 242, 259), (355, 348, 315, 314), (361, 362, 258, 242), (246, 293, 296, 299), (354, 351, 313, 318), (425, 424, 415, 414), (304, 308, 248, 226), (363, 277, 230, 358), (362, 270, 294, 364), (358, 230, 234, 360), (340, 252, 260, 282), (272, 280, 255, 235), (237, 253, 259, 246), (265, 217, 288, 281), (442, 438, 312, 347), (288, 290, 238, 236), (250, 228, 291, 289), (353, 311, 415, 424), (218, 298, 300, 222), (307, 215, 275, 310), (347, 312, 315, 348), (289, 291, 285, 286), (357, 359, 233, 232), (226, 248, 257, 262), (263, 239, 240, 271), (301, 240, 239, 291), (427, 429, 251, 247), (300, 237, 246, 299), (394, 399, 381, 386), (375, 386, 385, 374), (239, 263, 285, 291), (256, 254, 220, 216), (255, 215, 219, 253), (388, 384, 379, 383), (252, 289, 286, 283), (359, 367, 301, 233), (373, 355, 314, 369), (352, 349, 317, 316), (283, 286, 287, 257), (270, 271, 295, 294), (217, 221, 290, 288), (396, 394, 386, 375), (387, 376, 390, 392), (333, 332, 441, 440), (214, 241, 245, 224), (367, 365, 295, 301), (262, 284, 285, 263), (293, 258, 297, 296), (303, 331, 326, 309), (261, 329, 418), (413, 419, 328, 305), (312, 319, 322, 315), (212, 346, 345, 261, 311), (447, 348, 355, 452), (369, 370, 320, 313), (438, 439, 319, 312), (317, 324, 323, 316), (370, 372, 327, 320), (313, 320, 325, 318), (318, 325, 324, 317), (322, 319, 332, 339), (325, 330, 334, 324), (368, 371, 341, 302), (305, 328, 344, 306), (453, 454, 223, 213), (339, 342, 321, 322), (307, 335, 331, 303), (304, 338, 333, 308), (310, 336, 335, 307), (389, 401, 391), (306, 344, 346, 212), (432, 400, 383, 427), (308, 333, 440, 437), (261, 345, 343, 329), (324, 334, 337, 323), (302, 341, 338, 304), (331, 330, 327, 326), (419, 418, 329, 328), (371, 372, 342, 341), (328, 329, 343, 344), (335, 334, 330, 331), (338, 339, 332, 333), (336, 337, 334, 335), (319, 439, 441, 332), (345, 346, 344, 343), (320, 327, 330, 325), (212, 311, 353, 356), (341, 342, 339, 338), (451, 448, 349, 352), (456, 452, 355, 373), (390, 405, 402, 392), (446, 347, 348, 447), (449, 350, 356, 453), (459, 442, 347, 446), (455, 450, 351, 354), (448, 455, 354, 349), (444, 443, 356, 350), (228, 233, 301, 291), (398, 397, 392, 393), (427, 383, 379, 429), (254, 391, 376, 220), (265, 396, 375, 217), (221, 374, 406, 290), (217, 375, 374, 221), (238, 389, 391, 254), (290, 406, 389, 238), (435, 426, 381, 399), (450, 456, 373, 351), (326, 327, 372, 371), (309, 326, 371, 368), (321, 342, 372, 370), (314, 321, 370, 369), (299, 296, 365, 367), (351, 373, 369, 313), (244, 299, 367, 359), (243, 244, 359, 357), (241, 358, 360, 245), (258, 362, 364, 297), (279, 363, 358, 241), (231, 270, 362, 361), (302, 231, 361, 368), (294, 295, 365, 364), (278, 243, 357, 366), (377, 410, 409, 398), (374, 385, 407, 406), (395, 388, 383, 400), (213, 223, 384, 388), (431, 397, 408, 433), (381, 380, 385, 386), (426, 428, 380, 381), (402, 405, 404, 403), (264, 213, 388, 395), (387, 392, 397, 382), (411, 412, 387, 382), (406, 407, 403, 404), (412, 413, 376, 387), (410, 377, 378, 407), (415, 417, 416, 414), (378, 393, 403, 407), (389, 406, 404, 401), (428, 436, 410, 380), (442, 425, 414, 438), (401, 404, 405, 390), (397, 398, 409, 408), (436, 434, 409, 410), (392, 402, 403, 393), (311, 261, 417, 415), (457, 424, 425, 458), (417, 261, 418, 421), (437, 440, 422, 411), (421, 423, 416, 417), (412, 420, 419, 413), (411, 422, 420, 412), (440, 441, 423, 422), (420, 421, 418, 419), (422, 423, 421, 420), (459, 458, 425, 442), (454, 353, 424, 457), (385, 380, 410, 407), (416, 423, 441, 439), (414, 416, 439, 438), (382, 397, 431, 430), (411, 382, 430, 437), (408, 409, 434, 433), (281, 288, 443, 444), (212, 356, 443, 306), (216, 306, 443, 288, 236, 256), (430, 431, 445, 282), (340, 282, 445), (431, 433, 434, 445), (434, 436, 340, 445), (223, 454, 457, 384), (429, 379, 458, 459), (384, 457, 458, 379), (245, 360, 456, 450), (214, 224, 455, 448), (224, 245, 450, 455), (429, 459, 446, 251), (264, 449, 453, 213), (251, 446, 447, 229), (360, 234, 452, 456), (273, 214, 448, 451), (356, 353, 454, 453), (229, 447, 452, 234)])
me_cube_000.materials.append(mat_material_001)
me_cube_000.use_remesh_preserve_volume = False
me_cube_000.use_remesh_preserve_attributes = False
me_cube_000.use_mirror_vertex_groups = False
me_cube_000.update()

# ---- objects
ob_plane = bpy.data.objects.new('Plane', me_plane)
ob_b = bpy.data.objects.new('B', me_cube_003)
ob_a = bpy.data.objects.new('A', me_cube_002)
ob_b_001 = bpy.data.objects.new('B.001', me_cube_001)
ob_a_001 = bpy.data.objects.new('A.001', me_cube_000)

# ---- transforms, parenting, visibility, modifiers, constraints
ob_plane.location = (-19.98, -10.5, 6.187)
ob_plane.lineart.crease_threshold = 0.0
ob_b.location = (0.0, 0.0, 12.53)
ob_b.scale = (22.0, 10.0, 8.5)
ob_b.lock_rotations_4d = False
ob_b.empty_display_type = 'ARROWS'
ob_b.lineart.crease_threshold = 0.0
ob_a.location = (0.0, 0.0, 11.0)
ob_a.scale = (22.0, 10.0, 8.5)
ob_a.lock_rotations_4d = False
ob_a.empty_display_type = 'ARROWS'
ob_a.display_type = 'WIRE'
ob_a.lineart.crease_threshold = 0.0
ob_b_001.location = (0.0, 0.0, 12.53)
ob_b_001.scale = (22.0, 10.0, 8.5)
ob_b_001.lock_rotations_4d = False
ob_b_001.empty_display_type = 'ARROWS'
ob_b_001.lineart.crease_threshold = 0.0
ob_a_001.location = (0.0, 0.0, 11.0)
ob_a_001.scale = (22.0, 10.0, 8.5)
ob_a_001.lock_rotations_4d = False
ob_a_001.empty_display_type = 'ARROWS'
ob_a_001.lineart.crease_threshold = 0.0

# ---- collection membership
col_collection_1.objects.link(ob_plane)
col_collection_1.objects.link(ob_b)
col_collection_1.objects.link(ob_a)
col_collection_5.objects.link(ob_b_001)
col_collection_5.objects.link(ob_a_001)

# ---- scene / render settings (as saved in the file)
scene.frame_start = 1; scene.frame_end = 250; scene.frame_set(1)
scene.render.engine = 'BLENDER_EEVEE_NEXT'
scene.render.resolution_percentage = 50
scene.render.dither_intensity = 0.0
scene.cycles.use_denoising = False
scene.cycles.samples = 128
scene.cycles.sampling_pattern = 'TABULATED_SOBOL'
scene.cycles.light_sampling_threshold = 0.0
scene.cycles.use_adaptive_sampling = False
scene.cycles.use_light_tree = False
scene.cycles.blur_glossy = 0.0
scene.cycles.sample_clamp_indirect = 0.0
scene.view_settings.view_transform = 'Standard'
bpy.context.view_layer.update()

# ---- added for rendering (the .blend has no active camera and no usable light): camera, sun
cam_auto = bpy.data.cameras.new('AutoCamera')
cam_auto.lens = 50.0
cam_auto.sensor_width = 36.0
cam_auto.clip_end = 1000.0
ob_auto_camera = bpy.data.objects.new('AutoCamera', cam_auto)
scene.collection.objects.link(ob_auto_camera)
ob_auto_camera.location = (55.2723, -67.3268, 55.5708)
ob_auto_camera.rotation_euler = (1.09748, -7.21219e-08, 0.694738)
scene.camera = ob_auto_camera
light_auto_sun = bpy.data.lights.new('AutoSun', 'SUN')
light_auto_sun.energy = 3.0
light_auto_sun.angle = 0.0523599
ob_auto_sun = bpy.data.objects.new('AutoSun', light_auto_sun)
scene.collection.objects.link(ob_auto_sun)
ob_auto_sun.rotation_euler = (0.872665, 0.174533, 0.523599)
bpy.context.view_layer.update()
